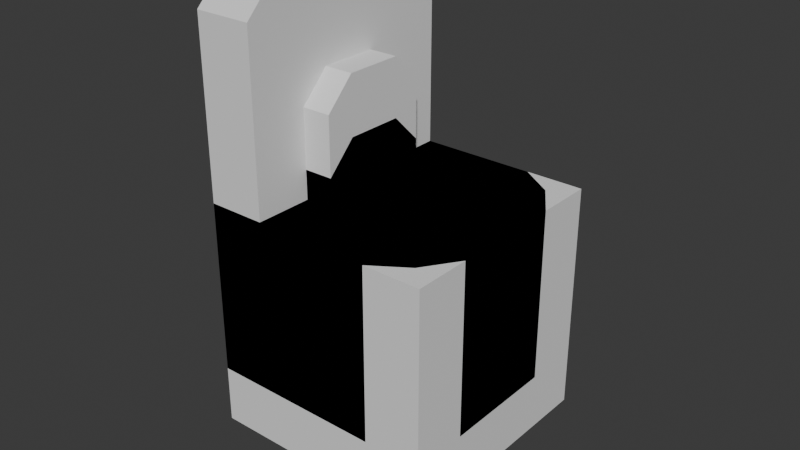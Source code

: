 # Source: skibidi.blend  (saved by Blender 4.3.34; exported with 4.5.12 LTS)
import bpy
from mathutils import Matrix  # noqa: F401  (used for matrix-valued properties, if any)

bpy.ops.wm.read_factory_settings(use_empty=True)
scene = bpy.context.scene
scene.name = 'Scene'

# ---- collections
col_base = bpy.data.collections.new('base'); scene.collection.children.link(col_base)
col_sized = bpy.data.collections.new('sized'); scene.collection.children.link(col_sized)
col_centered = bpy.data.collections.new('centered'); scene.collection.children.link(col_centered)

# ---- images (referenced by path relative to the original .blend; pixels are not part of the script)
import os
ASSET_DIR = os.environ.get("B2B_ASSET_DIR", "")  # directory of the original .blend (textures are referenced by path, not embedded)
HERE = os.path.dirname(os.path.abspath(__file__))  # packed textures are extracted next to this script under _unpacked/

def load_image(name, relpath, width, height, colorspace="sRGB"):
    """Load a texture the original file referenced (path relative to the .blend, or extracted next to this script)."""
    p = next((c for c in (os.path.join(HERE, relpath), os.path.join(ASSET_DIR, relpath)) if relpath and os.path.exists(c)), "")
    if p:
        img = bpy.data.images.load(p, check_existing=True)
        img.name = name
    else:  # same state as the original file: an image datablock whose file is absent (Cycles renders it pink)
        img = bpy.data.images.new(name, width, height)
        img.source = "FILE"
        img.filepath = "//" + (relpath or name)
    img.colorspace_settings.name = colorspace
    return img
img_skibidi_v2_png = load_image('skibidi-v2.png', 'skibidi-v2.png', 1024, 1024, 'sRGB')
img_skibidi_v2_png_002 = load_image('skibidi-v2.png.002', 'skibidi-v2.png', 1024, 1024, 'sRGB')

# ---- materials (node trees are filled in below, after node groups)
mat_material = bpy.data.materials.new('Material')
mat_material_002 = bpy.data.materials.new('Material.002')

# ---- material node trees
mat_material.use_nodes = True; mat_material.node_tree.nodes.clear()
_N = mat_material.node_tree.nodes; _L = mat_material.node_tree.links
n0 = _N.new('ShaderNodeBsdfPrincipled'); n0.name = 'Principled BSDF'; n0.location = (10, 300)
n1 = _N.new('ShaderNodeOutputMaterial'); n1.name = 'Material Output'; n1.location = (300, 300)
n2 = _N.new('ShaderNodeTexImage'); n2.name = 'Image Texture'; n2.location = (-301, 303)
n2.image = img_skibidi_v2_png
n2.interpolation = 'Closest'
_L.new(n0.outputs[0], n1.inputs[0])
_L.new(n2.outputs[0], n0.inputs[0])
n1.is_active_output = True
mat_material_002.use_nodes = True; mat_material_002.node_tree.nodes.clear()
_N = mat_material_002.node_tree.nodes; _L = mat_material_002.node_tree.links
n0 = _N.new('ShaderNodeBsdfPrincipled'); n0.name = 'Principled BSDF'; n0.location = (10, 300)
n1 = _N.new('ShaderNodeOutputMaterial'); n1.name = 'Material Output'; n1.location = (300, 300)
n2 = _N.new('ShaderNodeTexImage'); n2.name = 'Image Texture'; n2.location = (-301, 303)
n2.image = img_skibidi_v2_png_002
n2.interpolation = 'Closest'
_L.new(n0.outputs[0], n1.inputs[0])
_L.new(n2.outputs[0], n0.inputs[0])
n1.is_active_output = True

# ---- world
world_world = bpy.data.worlds.new('World'); scene.world = world_world
world_world.use_nodes = True; world_world.node_tree.nodes.clear()
_N = world_world.node_tree.nodes; _L = world_world.node_tree.links
n0 = _N.new('ShaderNodeOutputWorld'); n0.name = 'World Output'; n0.location = (300, 300)
n1 = _N.new('ShaderNodeBackground'); n1.name = 'Background'; n1.location = (10, 300)
n1.inputs[0].default_value = (0.05088, 0.05088, 0.05088, 1.0)
_L.new(n1.outputs[0], n0.inputs[0])
n0.is_active_output = True
world_world.color = (0.05088, 0.05088, 0.05088)
world_world.sun_shadow_jitter_overblur = 0.0

# ---- meshes
me_cube_001 = bpy.data.meshes.new('Cube.001')
me_cube_001.from_pydata([(0.8, 0.8, -0.5), (0.8, 0.8, 1.0), (0.8, -0.8, -0.5), (0.8, -0.8, 1.0), (-1.0, 1.0, -0.5), (-1.0, 1.0, 1.0), (-1.0, -1.0, -0.5), (-1.0, -1.0, 1.0), (-0.5, -1.0, -0.5), (8.742e-08, -1.0, -0.5), (0.5, -1.0, -0.5), (0.5, -1.0, 1.0), (8.742e-08, -1.0, 1.0), (-0.5, -1.0, 1.0), (0.5, 1.0, -0.5), (-8.742e-08, 1.0, -0.5), (-0.5, 1.0, -0.5), (-0.5, 1.0, 1.0), (-8.742e-08, 1.0, 1.0), (0.5, 1.0, 1.0), (1.0, -0.5, -0.5), (1.0, 8.742e-08, -0.5), (1.0, 0.5, -0.5), (1.0, 0.5, 1.0), (1.0, 8.742e-08, 1.0), (1.0, -0.5, 1.0), (-1.0, 0.5, -0.5), (-1.0, -8.742e-08, -0.5), (-1.0, -0.5, -0.5), (-1.0, -8.742e-08, 3.0), (-1.0, -8.742e-08, 1.0), (-1.0, 0.5, 1.0), (-0.5, -0.5, 1.0), (-0.5, 1.0, 2.5), (-1.0, 1.0, 2.5), (4.371e-08, -0.5, 1.0), (0.5, -0.5, -1.5), (-4.371e-08, 0.5, 1.0), (0.5, -0.5, 1.0), (0.5, 4.371e-08, 1.0), (0.5, 0.5, 1.0), (0.5, -0.5, -0.5), (0.5, 4.371e-08, -0.5), (0.5, 0.5, -0.5), (4.371e-08, -0.5, -0.5), (-0.5, -0.5, 3.0), (-4.371e-08, 0.5, -0.5), (-0.5, -0.5, -0.5), (-0.5, -4.371e-08, -0.5), (-0.5, 0.5, -0.5), (-1.0, -0.5, 1.0), (-1.0, 0.5, 3.0), (-1.0, -1.0, 2.5), (-0.5, -1.0, 2.5), (-0.5, -4.371e-08, 1.0), (-0.5, 0.5, 1.0), (-0.5, -0.5, 0.0), (-0.5, -4.371e-08, 0.0), (-0.5, 0.5, 0.0), (4.371e-08, -0.5, 0.0), (0.0, 0.0, 0.0), (-4.371e-08, 0.5, 0.0), (0.5, -0.5, 0.0), (0.5, 4.371e-08, 0.0), (0.5, 0.5, 0.0), (0.5, 4.371e-08, -1.5), (0.5, 0.5, -1.5), (4.371e-08, -0.5, -1.5), (0.0, 0.0, -1.5), (-4.371e-08, 0.5, -1.5), (-0.5, -0.5, -1.5), (-0.5, -4.371e-08, -1.5), (-0.5, 0.5, -1.5), (-0.5, -4.371e-08, 3.0), (-0.5, 0.5, 3.0), (-1.0, -0.5, 3.0)], [], [(20, 25, 3, 2), (8, 13, 7, 6), (26, 31, 5, 4), (14, 19, 1, 0), (49, 26, 4, 16), (40, 23, 1, 19), (55, 17, 33, 74), (55, 37, 18, 17), (37, 40, 19, 18), (22, 43, 14, 0), (43, 46, 15, 14), (46, 49, 16, 15), (4, 5, 17, 16), (16, 17, 18, 15), (15, 18, 19, 14), (2, 3, 11, 10), (10, 11, 12, 9), (9, 12, 13, 8), (9, 8, 47, 44), (47, 48, 71, 70), (44, 47, 70, 67), (10, 9, 44, 41), (49, 46, 69, 72), (43, 42, 65, 66), (2, 10, 41, 20), (20, 41, 42, 21), (21, 42, 43, 22), (12, 11, 38, 35), (35, 38, 62, 59), (38, 39, 63, 62), (13, 12, 35, 32), (40, 37, 61, 64), (55, 54, 57, 58), (13, 32, 45, 53), (5, 31, 51, 34), (17, 5, 34, 33), (11, 3, 25, 38), (38, 25, 24, 39), (39, 24, 23, 40), (8, 6, 28, 47), (47, 28, 27, 48), (48, 27, 26, 49), (6, 7, 50, 28), (28, 50, 30, 27), (27, 30, 31, 26), (0, 1, 23, 22), (22, 23, 24, 21), (21, 24, 25, 20), (54, 55, 74, 73), (32, 54, 73, 45), (29, 73, 74, 51), (75, 45, 73, 29), (52, 53, 45, 75), (51, 74, 33, 34), (59, 62, 63, 60), (60, 63, 64, 61), (56, 59, 60, 57), (57, 60, 61, 58), (54, 32, 56, 57), (37, 55, 58, 61), (32, 35, 59, 56), (39, 40, 64, 63), (67, 70, 71, 68), (68, 71, 72, 69), (36, 67, 68, 65), (65, 68, 69, 66), (46, 43, 66, 69), (41, 44, 67, 36), (42, 41, 36, 65), (48, 49, 72, 71), (7, 13, 53, 52), (50, 7, 52, 75), (30, 50, 75, 29), (31, 30, 29, 51)])
_uv = me_cube_001.uv_layers.new(name='UVMap')
_uv.uv.foreach_set('vector', [0.375, 0.1875, 0.625, 0.1875, 0.625, 0.25, 0.375, 0.25, 0.375, 0.4375, 0.625, 0.4375, 0.625, 0.5, 0.375, 0.5, 0.375, 0.6875, 0.625, 0.6875, 0.625, 0.75, 0.375, 0.75, 0.375, 0.9375, 0.625, 0.9375, 0.625, 1.0, 0.375, 1.0, 0.3125, 0.6875, 0.375, 0.6875, 0.375, 0.75, 0.3125, 0.75, 0.8125, 0.6875, 0.875, 0.6875, 0.875, 0.75, 0.8125, 0.75, 0.6875, 0.6875, 0.6875, 0.75, 0.6875, 0.75, 0.6875, 0.6875, 0.6875, 0.6875, 0.75, 0.6875, 0.75, 0.75, 0.6875, 0.75, 0.75, 0.6875, 0.8125, 0.6875, 0.8125, 0.75, 0.75, 0.75, 0.125, 0.6875, 0.1875, 0.6875, 0.1875, 0.75, 0.125, 0.75, 0.1875, 0.6875, 0.25, 0.6875, 0.25, 0.75, 0.1875, 0.75, 0.25, 0.6875, 0.3125, 0.6875, 0.3125, 0.75, 0.25, 0.75, 0.375, 0.75, 0.625, 0.75, 0.625, 0.8125, 0.375, 0.8125, 0.375, 0.8125, 0.625, 0.8125, 0.625, 0.875, 0.375, 0.875, 0.375, 0.875, 0.625, 0.875, 0.625, 0.9375, 0.375, 0.9375, 0.375, 0.25, 0.625, 0.25, 0.625, 0.3125, 0.375, 0.3125, 0.375, 0.3125, 0.625, 0.3125, 0.625, 0.375, 0.375, 0.375, 0.375, 0.375, 0.625, 0.375, 0.625, 0.4375, 0.375, 0.4375, 0.25, 0.5, 0.3125, 0.5, 0.3125, 0.5625, 0.25, 0.5625, 0.3125, 0.5625, 0.3125, 0.625, 0.3125, 0.625, 0.3125, 0.5625, 0.25, 0.5625, 0.3125, 0.5625, 0.3125, 0.5625, 0.25, 0.5625, 0.1875, 0.5, 0.25, 0.5, 0.25, 0.5625, 0.1875, 0.5625, 0.3125, 0.6875, 0.25, 0.6875, 0.25, 0.6875, 0.3125, 0.6875, 0.1875, 0.6875, 0.1875, 0.625, 0.1875, 0.625, 0.1875, 0.6875, 0.125, 0.5, 0.1875, 0.5, 0.1875, 0.5625, 0.125, 0.5625, 0.125, 0.5625, 0.1875, 0.5625, 0.1875, 0.625, 0.125, 0.625, 0.125, 0.625, 0.1875, 0.625, 0.1875, 0.6875, 0.125, 0.6875, 0.75, 0.5, 0.8125, 0.5, 0.8125, 0.5625, 0.75, 0.5625, 0.75, 0.5625, 0.8125, 0.5625, 0.8125, 0.5625, 0.75, 0.5625, 0.8125, 0.5625, 0.8125, 0.625, 0.8125, 0.625, 0.8125, 0.5625, 0.6875, 0.5, 0.75, 0.5, 0.75, 0.5625, 0.6875, 0.5625, 0.8125, 0.6875, 0.75, 0.6875, 0.75, 0.6875, 0.8125, 0.6875, 0.6875, 0.6875, 0.6875, 0.625, 0.6875, 0.625, 0.6875, 0.6875, 0.6875, 0.5, 0.6875, 0.5625, 0.6875, 0.5625, 0.6875, 0.5, 0.625, 0.75, 0.625, 0.6875, 0.625, 0.6875, 0.625, 0.75, 0.625, 0.8125, 0.625, 0.75, 0.625, 0.75, 0.625, 0.8125, 0.8125, 0.5, 0.875, 0.5, 0.875, 0.5625, 0.8125, 0.5625, 0.8125, 0.5625, 0.875, 0.5625, 0.875, 0.625, 0.8125, 0.625, 0.8125, 0.625, 0.875, 0.625, 0.875, 0.6875, 0.8125, 0.6875, 0.3125, 0.5, 0.375, 0.5, 0.375, 0.5625, 0.3125, 0.5625, 0.3125, 0.5625, 0.375, 0.5625, 0.375, 0.625, 0.3125, 0.625, 0.3125, 0.625, 0.375, 0.625, 0.375, 0.6875, 0.3125, 0.6875, 0.375, 0.5, 0.625, 0.5, 0.625, 0.5625, 0.375, 0.5625, 0.375, 0.5625, 0.625, 0.5625, 0.625, 0.625, 0.375, 0.625, 0.375, 0.625, 0.625, 0.625, 0.625, 0.6875, 0.375, 0.6875, 0.375, 0.0, 0.625, 0.0, 0.625, 0.0625, 0.375, 0.0625, 0.375, 0.0625, 0.625, 0.0625, 0.625, 0.125, 0.375, 0.125, 0.375, 0.125, 0.625, 0.125, 0.625, 0.1875, 0.375, 0.1875, 0.6875, 0.625, 0.6875, 0.6875, 0.6875, 0.6875, 0.6875, 0.625, 0.6875, 0.5625, 0.6875, 0.625, 0.6875, 0.625, 0.6875, 0.5625, 0.625, 0.625, 0.6875, 0.625, 0.6875, 0.6875, 0.625, 0.6875, 0.625, 0.5625, 0.6875, 0.5625, 0.6875, 0.625, 0.625, 0.625, 0.625, 0.5, 0.6875, 0.5, 0.6875, 0.5625, 0.625, 0.5625, 0.625, 0.6875, 0.6875, 0.6875, 0.6875, 0.75, 0.625, 0.75, 0.75, 0.5625, 0.8125, 0.5625, 0.8125, 0.625, 0.75, 0.625, 0.75, 0.625, 0.8125, 0.625, 0.8125, 0.6875, 0.75, 0.6875, 0.6875, 0.5625, 0.75, 0.5625, 0.75, 0.625, 0.6875, 0.625, 0.6875, 0.625, 0.75, 0.625, 0.75, 0.6875, 0.6875, 0.6875, 0.6875, 0.625, 0.6875, 0.5625, 0.6875, 0.5625, 0.6875, 0.625, 0.75, 0.6875, 0.6875, 0.6875, 0.6875, 0.6875, 0.75, 0.6875, 0.6875, 0.5625, 0.75, 0.5625, 0.75, 0.5625, 0.6875, 0.5625, 0.8125, 0.625, 0.8125, 0.6875, 0.8125, 0.6875, 0.8125, 0.625, 0.25, 0.5625, 0.3125, 0.5625, 0.3125, 0.625, 0.25, 0.625, 0.25, 0.625, 0.3125, 0.625, 0.3125, 0.6875, 0.25, 0.6875, 0.1875, 0.5625, 0.25, 0.5625, 0.25, 0.625, 0.1875, 0.625, 0.1875, 0.625, 0.25, 0.625, 0.25, 0.6875, 0.1875, 0.6875, 0.25, 0.6875, 0.1875, 0.6875, 0.1875, 0.6875, 0.25, 0.6875, 0.1875, 0.5625, 0.25, 0.5625, 0.25, 0.5625, 0.1875, 0.5625, 0.1875, 0.625, 0.1875, 0.5625, 0.1875, 0.5625, 0.1875, 0.625, 0.3125, 0.625, 0.3125, 0.6875, 0.3125, 0.6875, 0.3125, 0.625, 0.625, 0.5, 0.625, 0.4375, 0.625, 0.4375, 0.625, 0.5, 0.625, 0.5625, 0.625, 0.5, 0.625, 0.5, 0.625, 0.5625, 0.625, 0.625, 0.625, 0.5625, 0.625, 0.5625, 0.625, 0.625, 0.625, 0.6875, 0.625, 0.625, 0.625, 0.625, 0.625, 0.6875])
me_cube_001.update()
me_cube_002 = bpy.data.meshes.new('Cube.002')
me_cube_002.from_pydata([(-1.0, -1.0, -1.0), (-1.0, -1.0, 1.0), (-1.0, 1.0, -1.0), (-1.0, 1.0, 1.0), (1.0, -1.0, -1.0), (1.0, -1.0, 1.0), (1.0, 1.0, -1.0), (1.0, 1.0, 1.0), (0.5, 1.0, -1.0), (0.0, 1.0, -1.0), (-0.5, 1.0, -1.0), (-0.5, 1.0, 1.0), (0.0, 1.0, 1.0), (0.5, 1.0, 1.0), (-0.5, -1.0, -1.0), (0.0, -1.0, -1.0), (0.5, -1.0, -1.0), (0.5, -1.0, 1.0), (0.0, -1.0, 1.0), (-0.5, -1.0, 1.0), (-1.0, 0.5, -1.0), (-1.0, 0.0, -1.0), (-1.0, -0.5, -1.0), (-1.0, -0.5, 1.0), (-1.0, 0.0, 1.0), (-1.0, 0.5, 1.0), (1.0, -0.5, -1.0), (1.0, 0.0, -1.0), (1.0, 0.5, -1.0), (1.0, 0.5, 1.0), (1.0, 0.0, 1.0), (1.0, -0.5, 1.0), (0.5, 0.5, 1.0), (0.5, 0.0, 1.0), (0.5, -0.5, 1.0), (0.0, 0.5, 1.0), (0.0, 0.0, 1.0), (0.0, -0.5, 1.0), (-0.5, 0.5, 1.0), (-0.5, 0.0, 1.0), (-0.5, -0.5, 1.0), (-0.5, 0.5, -1.0), (-0.5, 0.0, -1.0), (-0.5, -0.5, -1.0), (0.0, 0.5, -1.0), (0.0, 0.0, -1.0), (0.0, -0.5, -1.0), (0.5, 0.5, -1.0), (0.5, 0.0, -1.0), (0.5, -0.5, -1.0)], [], [(20, 25, 3, 2), (8, 13, 7, 6), (26, 31, 5, 4), (14, 19, 1, 0), (49, 26, 4, 16), (40, 23, 1, 19), (31, 34, 17, 5), (34, 37, 18, 17), (37, 40, 19, 18), (22, 43, 14, 0), (43, 46, 15, 14), (46, 49, 16, 15), (4, 5, 17, 16), (16, 17, 18, 15), (15, 18, 19, 14), (2, 3, 11, 10), (10, 11, 12, 9), (9, 12, 13, 8), (9, 8, 47, 44), (44, 47, 48, 45), (45, 48, 49, 46), (10, 9, 44, 41), (41, 44, 45, 42), (42, 45, 46, 43), (2, 10, 41, 20), (20, 41, 42, 21), (21, 42, 43, 22), (12, 11, 38, 35), (35, 38, 39, 36), (36, 39, 40, 37), (13, 12, 35, 32), (32, 35, 36, 33), (33, 36, 37, 34), (7, 13, 32, 29), (29, 32, 33, 30), (30, 33, 34, 31), (11, 3, 25, 38), (38, 25, 24, 39), (39, 24, 23, 40), (8, 6, 28, 47), (47, 28, 27, 48), (48, 27, 26, 49), (6, 7, 29, 28), (28, 29, 30, 27), (27, 30, 31, 26), (0, 1, 23, 22), (22, 23, 24, 21), (21, 24, 25, 20)])
_uv = me_cube_002.uv_layers.new(name='UVMap')
_uv.uv.foreach_set('vector', [0.375, 0.1875, 0.625, 0.1875, 0.625, 0.25, 0.375, 0.25, 0.375, 0.4375, 0.625, 0.4375, 0.625, 0.5, 0.375, 0.5, 0.375, 0.6875, 0.625, 0.6875, 0.625, 0.75, 0.375, 0.75, 0.375, 0.9375, 0.625, 0.9375, 0.625, 1.0, 0.375, 1.0, 0.3125, 0.6875, 0.375, 0.6875, 0.375, 0.75, 0.3125, 0.75, 0.8125, 0.6875, 0.875, 0.6875, 0.875, 0.75, 0.8125, 0.75, 0.625, 0.6875, 0.6875, 0.6875, 0.6875, 0.75, 0.625, 0.75, 0.6875, 0.6875, 0.75, 0.6875, 0.75, 0.75, 0.6875, 0.75, 0.75, 0.6875, 0.8125, 0.6875, 0.8125, 0.75, 0.75, 0.75, 0.125, 0.6875, 0.1875, 0.6875, 0.1875, 0.75, 0.125, 0.75, 0.1875, 0.6875, 0.25, 0.6875, 0.25, 0.75, 0.1875, 0.75, 0.25, 0.6875, 0.3125, 0.6875, 0.3125, 0.75, 0.25, 0.75, 0.375, 0.75, 0.625, 0.75, 0.625, 0.8125, 0.375, 0.8125, 0.375, 0.8125, 0.625, 0.8125, 0.625, 0.875, 0.375, 0.875, 0.375, 0.875, 0.625, 0.875, 0.625, 0.9375, 0.375, 0.9375, 0.375, 0.25, 0.625, 0.25, 0.625, 0.3125, 0.375, 0.3125, 0.375, 0.3125, 0.625, 0.3125, 0.625, 0.375, 0.375, 0.375, 0.375, 0.375, 0.625, 0.375, 0.625, 0.4375, 0.375, 0.4375, 0.25, 0.5, 0.3125, 0.5, 0.3125, 0.5625, 0.25, 0.5625, 0.25, 0.5625, 0.3125, 0.5625, 0.3125, 0.625, 0.25, 0.625, 0.25, 0.625, 0.3125, 0.625, 0.3125, 0.6875, 0.25, 0.6875, 0.1875, 0.5, 0.25, 0.5, 0.25, 0.5625, 0.1875, 0.5625, 0.1875, 0.5625, 0.25, 0.5625, 0.25, 0.625, 0.1875, 0.625, 0.1875, 0.625, 0.25, 0.625, 0.25, 0.6875, 0.1875, 0.6875, 0.125, 0.5, 0.1875, 0.5, 0.1875, 0.5625, 0.125, 0.5625, 0.125, 0.5625, 0.1875, 0.5625, 0.1875, 0.625, 0.125, 0.625, 0.125, 0.625, 0.1875, 0.625, 0.1875, 0.6875, 0.125, 0.6875, 0.75, 0.5, 0.8125, 0.5, 0.8125, 0.5625, 0.75, 0.5625, 0.75, 0.5625, 0.8125, 0.5625, 0.8125, 0.625, 0.75, 0.625, 0.75, 0.625, 0.8125, 0.625, 0.8125, 0.6875, 0.75, 0.6875, 0.6875, 0.5, 0.75, 0.5, 0.75, 0.5625, 0.6875, 0.5625, 0.6875, 0.5625, 0.75, 0.5625, 0.75, 0.625, 0.6875, 0.625, 0.6875, 0.625, 0.75, 0.625, 0.75, 0.6875, 0.6875, 0.6875, 0.625, 0.5, 0.6875, 0.5, 0.6875, 0.5625, 0.625, 0.5625, 0.625, 0.5625, 0.6875, 0.5625, 0.6875, 0.625, 0.625, 0.625, 0.625, 0.625, 0.6875, 0.625, 0.6875, 0.6875, 0.625, 0.6875, 0.8125, 0.5, 0.875, 0.5, 0.875, 0.5625, 0.8125, 0.5625, 0.8125, 0.5625, 0.875, 0.5625, 0.875, 0.625, 0.8125, 0.625, 0.8125, 0.625, 0.875, 0.625, 0.875, 0.6875, 0.8125, 0.6875, 0.3125, 0.5, 0.375, 0.5, 0.375, 0.5625, 0.3125, 0.5625, 0.3125, 0.5625, 0.375, 0.5625, 0.375, 0.625, 0.3125, 0.625, 0.3125, 0.625, 0.375, 0.625, 0.375, 0.6875, 0.3125, 0.6875, 0.375, 0.5, 0.625, 0.5, 0.625, 0.5625, 0.375, 0.5625, 0.375, 0.5625, 0.625, 0.5625, 0.625, 0.625, 0.375, 0.625, 0.375, 0.625, 0.625, 0.625, 0.625, 0.6875, 0.375, 0.6875, 0.375, 0.0, 0.625, 0.0, 0.625, 0.0625, 0.375, 0.0625, 0.375, 0.0625, 0.625, 0.0625, 0.625, 0.125, 0.375, 0.125, 0.375, 0.125, 0.625, 0.125, 0.625, 0.1875, 0.375, 0.1875])
me_cube_002.update()
me_cube_003 = bpy.data.meshes.new('Cube.003')
me_cube_003.from_pydata([(-0.5, -0.5, -0.5), (-0.5, -0.5, 0.5), (-0.5, 0.5, -0.5), (-0.5, 0.5, 0.5), (0.5, -0.5, -0.5), (0.5, -0.5, 0.5), (0.5, 0.5, -0.5), (0.5, 0.5, 0.5), (0.25, 0.5, -0.5), (0.0, 0.5, -0.5), (-0.25, 0.5, -0.5), (-0.25, 0.5, 0.5), (0.0, 0.5, 0.5), (0.25, 0.5, 0.5), (-0.25, -0.5, -0.5), (0.0, -0.5, -0.5), (0.25, -0.5, -0.5), (0.25, -0.5, 0.5), (0.0, -0.5, 0.5), (-0.25, -0.5, 0.5), (-0.5, 0.25, -0.5), (-0.5, 0.0, -0.5), (-0.5, -0.25, -0.5), (-0.5, -0.25, 0.5), (-0.5, 0.0, 0.5), (-0.5, 0.25, 0.5), (0.5, -0.25, -0.5), (0.5, 0.0, -0.5), (0.5, 0.25, -0.5), (0.5, 0.25, 0.5), (0.5, 0.0, 0.5), (0.5, -0.25, 0.5), (0.25, 0.25, 0.5), (0.25, 0.0, 0.5), (0.25, -0.25, 0.5), (0.0, 0.25, 0.5), (0.0, 0.0, 0.5), (0.0, -0.25, 0.5), (-0.25, 0.25, 0.5), (-0.25, 0.0, 0.5), (-0.25, -0.25, 0.5), (-0.25, 0.25, -0.5), (-0.25, 0.0, -0.5), (-0.25, -0.25, -0.5), (0.0, 0.25, -0.5), (0.0, 0.0, -0.5), (0.0, -0.25, -0.5), (0.25, 0.25, -0.5), (0.25, 0.0, -0.5), (0.25, -0.25, -0.5)], [], [(20, 25, 3, 2), (8, 13, 7, 6), (26, 31, 5, 4), (14, 19, 1, 0), (49, 26, 4, 16), (40, 23, 1, 19), (31, 34, 17, 5), (34, 37, 18, 17), (37, 40, 19, 18), (22, 43, 14, 0), (43, 46, 15, 14), (46, 49, 16, 15), (4, 5, 17, 16), (16, 17, 18, 15), (15, 18, 19, 14), (2, 3, 11, 10), (10, 11, 12, 9), (9, 12, 13, 8), (9, 8, 47, 44), (44, 47, 48, 45), (45, 48, 49, 46), (10, 9, 44, 41), (41, 44, 45, 42), (42, 45, 46, 43), (2, 10, 41, 20), (20, 41, 42, 21), (21, 42, 43, 22), (12, 11, 38, 35), (35, 38, 39, 36), (36, 39, 40, 37), (13, 12, 35, 32), (32, 35, 36, 33), (33, 36, 37, 34), (7, 13, 32, 29), (29, 32, 33, 30), (30, 33, 34, 31), (11, 3, 25, 38), (38, 25, 24, 39), (39, 24, 23, 40), (8, 6, 28, 47), (47, 28, 27, 48), (48, 27, 26, 49), (6, 7, 29, 28), (28, 29, 30, 27), (27, 30, 31, 26), (0, 1, 23, 22), (22, 23, 24, 21), (21, 24, 25, 20)])
_uv = me_cube_003.uv_layers.new(name='UVMap')
_uv.uv.foreach_set('vector', [0.375, 0.1875, 0.625, 0.1875, 0.625, 0.25, 0.375, 0.25, 0.375, 0.4375, 0.625, 0.4375, 0.625, 0.5, 0.375, 0.5, 0.375, 0.6875, 0.625, 0.6875, 0.625, 0.75, 0.375, 0.75, 0.375, 0.9375, 0.625, 0.9375, 0.625, 1.0, 0.375, 1.0, 0.3125, 0.6875, 0.375, 0.6875, 0.375, 0.75, 0.3125, 0.75, 0.8125, 0.6875, 0.875, 0.6875, 0.875, 0.75, 0.8125, 0.75, 0.625, 0.6875, 0.6875, 0.6875, 0.6875, 0.75, 0.625, 0.75, 0.6875, 0.6875, 0.75, 0.6875, 0.75, 0.75, 0.6875, 0.75, 0.75, 0.6875, 0.8125, 0.6875, 0.8125, 0.75, 0.75, 0.75, 0.125, 0.6875, 0.1875, 0.6875, 0.1875, 0.75, 0.125, 0.75, 0.1875, 0.6875, 0.25, 0.6875, 0.25, 0.75, 0.1875, 0.75, 0.25, 0.6875, 0.3125, 0.6875, 0.3125, 0.75, 0.25, 0.75, 0.375, 0.75, 0.625, 0.75, 0.625, 0.8125, 0.375, 0.8125, 0.375, 0.8125, 0.625, 0.8125, 0.625, 0.875, 0.375, 0.875, 0.375, 0.875, 0.625, 0.875, 0.625, 0.9375, 0.375, 0.9375, 0.375, 0.25, 0.625, 0.25, 0.625, 0.3125, 0.375, 0.3125, 0.375, 0.3125, 0.625, 0.3125, 0.625, 0.375, 0.375, 0.375, 0.375, 0.375, 0.625, 0.375, 0.625, 0.4375, 0.375, 0.4375, 0.25, 0.5, 0.3125, 0.5, 0.3125, 0.5625, 0.25, 0.5625, 0.25, 0.5625, 0.3125, 0.5625, 0.3125, 0.625, 0.25, 0.625, 0.25, 0.625, 0.3125, 0.625, 0.3125, 0.6875, 0.25, 0.6875, 0.1875, 0.5, 0.25, 0.5, 0.25, 0.5625, 0.1875, 0.5625, 0.1875, 0.5625, 0.25, 0.5625, 0.25, 0.625, 0.1875, 0.625, 0.1875, 0.625, 0.25, 0.625, 0.25, 0.6875, 0.1875, 0.6875, 0.125, 0.5, 0.1875, 0.5, 0.1875, 0.5625, 0.125, 0.5625, 0.125, 0.5625, 0.1875, 0.5625, 0.1875, 0.625, 0.125, 0.625, 0.125, 0.625, 0.1875, 0.625, 0.1875, 0.6875, 0.125, 0.6875, 0.75, 0.5, 0.8125, 0.5, 0.8125, 0.5625, 0.75, 0.5625, 0.75, 0.5625, 0.8125, 0.5625, 0.8125, 0.625, 0.75, 0.625, 0.75, 0.625, 0.8125, 0.625, 0.8125, 0.6875, 0.75, 0.6875, 0.6875, 0.5, 0.75, 0.5, 0.75, 0.5625, 0.6875, 0.5625, 0.6875, 0.5625, 0.75, 0.5625, 0.75, 0.625, 0.6875, 0.625, 0.6875, 0.625, 0.75, 0.625, 0.75, 0.6875, 0.6875, 0.6875, 0.625, 0.5, 0.6875, 0.5, 0.6875, 0.5625, 0.625, 0.5625, 0.625, 0.5625, 0.6875, 0.5625, 0.6875, 0.625, 0.625, 0.625, 0.625, 0.625, 0.6875, 0.625, 0.6875, 0.6875, 0.625, 0.6875, 0.8125, 0.5, 0.875, 0.5, 0.875, 0.5625, 0.8125, 0.5625, 0.8125, 0.5625, 0.875, 0.5625, 0.875, 0.625, 0.8125, 0.625, 0.8125, 0.625, 0.875, 0.625, 0.875, 0.6875, 0.8125, 0.6875, 0.3125, 0.5, 0.375, 0.5, 0.375, 0.5625, 0.3125, 0.5625, 0.3125, 0.5625, 0.375, 0.5625, 0.375, 0.625, 0.3125, 0.625, 0.3125, 0.625, 0.375, 0.625, 0.375, 0.6875, 0.3125, 0.6875, 0.375, 0.5, 0.625, 0.5, 0.625, 0.5625, 0.375, 0.5625, 0.375, 0.5625, 0.625, 0.5625, 0.625, 0.625, 0.375, 0.625, 0.375, 0.625, 0.625, 0.625, 0.625, 0.6875, 0.375, 0.6875, 0.375, 0.0, 0.625, 0.0, 0.625, 0.0625, 0.375, 0.0625, 0.375, 0.0625, 0.625, 0.0625, 0.625, 0.125, 0.375, 0.125, 0.375, 0.125, 0.625, 0.125, 0.625, 0.1875, 0.375, 0.1875])
me_cube_003.update()
me_cube_004 = bpy.data.meshes.new('Cube.004')
me_cube_004.from_pydata([(0.8, 0.8, -0.5), (0.8, 0.8, 1.0), (0.8, -0.8, -0.5), (0.8, -0.8, 1.0), (-1.0, 1.0, -0.5), (-1.0, 1.0, 1.0), (-1.0, -1.0, -0.5), (-1.0, -1.0, 1.0), (-0.5, -1.0, -0.5), (8.742e-08, -1.0, -0.5), (0.5, -1.0, -0.5), (0.5, -1.0, 1.0), (8.742e-08, -1.0, 1.0), (-0.5, -1.0, 1.0), (0.5, 1.0, -0.5), (-8.742e-08, 1.0, -0.5), (-0.5, 1.0, -0.5), (-0.5, 1.0, 1.0), (-8.742e-08, 1.0, 1.0), (0.5, 1.0, 1.0), (1.0, -0.5, -0.5), (1.0, 8.742e-08, -0.5), (1.0, 0.5, -0.5), (1.0, 0.5, 1.0), (1.0, 8.742e-08, 1.0), (1.0, -0.5, 1.0), (-1.0, 0.5, -0.5), (-1.0, -8.742e-08, -0.5), (-1.0, -0.5, -0.5), (-1.0, -8.742e-08, 3.0), (-1.0, -8.742e-08, 1.0), (-1.0, 0.5, 1.0), (-0.5, -0.5, 1.0), (-0.5, 1.0, 2.5), (-1.0, 1.0, 2.5), (4.371e-08, -0.5, 1.0), (0.5, -0.5, -1.5), (-4.371e-08, 0.5, 1.0), (0.5, -0.5, 1.0), (0.5, 4.371e-08, 1.0), (0.5, 0.5, 1.0), (0.5, -0.5, -0.5), (0.5, 4.371e-08, -0.5), (0.5, 0.5, -0.5), (4.371e-08, -0.5, -0.5), (-0.5, -0.5, 3.0), (-4.371e-08, 0.5, -0.5), (-0.5, -0.5, -0.5), (-0.5, -4.371e-08, -0.5), (-0.5, 0.5, -0.5), (-1.0, -0.5, 1.0), (-1.0, 0.5, 3.0), (-1.0, -1.0, 2.5), (-0.5, -1.0, 2.5), (-0.5, -4.371e-08, 1.0), (-0.5, 0.5, 1.0), (-0.5, -0.5, 0.0), (-0.5, -4.371e-08, 0.0), (-0.5, 0.5, 0.0), (4.371e-08, -0.5, 0.0), (0.0, 0.0, 0.0), (-4.371e-08, 0.5, 0.0), (0.5, -0.5, 0.0), (0.5, 4.371e-08, 0.0), (0.5, 0.5, 0.0), (0.5, 4.371e-08, -1.5), (0.5, 0.5, -1.5), (4.371e-08, -0.5, -1.5), (0.0, 0.0, -1.5), (-4.371e-08, 0.5, -1.5), (-0.5, -0.5, -1.5), (-0.5, -4.371e-08, -1.5), (-0.5, 0.5, -1.5), (-0.5, -4.371e-08, 3.0), (-0.5, 0.5, 3.0), (-1.0, -0.5, 3.0)], [], [(20, 25, 3, 2), (8, 13, 7, 6), (26, 31, 5, 4), (14, 19, 1, 0), (49, 26, 4, 16), (40, 23, 1, 19), (55, 17, 33, 74), (55, 37, 18, 17), (37, 40, 19, 18), (22, 43, 14, 0), (43, 46, 15, 14), (46, 49, 16, 15), (4, 5, 17, 16), (16, 17, 18, 15), (15, 18, 19, 14), (2, 3, 11, 10), (10, 11, 12, 9), (9, 12, 13, 8), (9, 8, 47, 44), (47, 48, 71, 70), (44, 47, 70, 67), (10, 9, 44, 41), (49, 46, 69, 72), (43, 42, 65, 66), (2, 10, 41, 20), (20, 41, 42, 21), (21, 42, 43, 22), (12, 11, 38, 35), (35, 38, 62, 59), (38, 39, 63, 62), (13, 12, 35, 32), (40, 37, 61, 64), (55, 54, 57, 58), (13, 32, 45, 53), (5, 31, 51, 34), (17, 5, 34, 33), (11, 3, 25, 38), (38, 25, 24, 39), (39, 24, 23, 40), (8, 6, 28, 47), (47, 28, 27, 48), (48, 27, 26, 49), (6, 7, 50, 28), (28, 50, 30, 27), (27, 30, 31, 26), (0, 1, 23, 22), (22, 23, 24, 21), (21, 24, 25, 20), (54, 55, 74, 73), (32, 54, 73, 45), (29, 73, 74, 51), (75, 45, 73, 29), (52, 53, 45, 75), (51, 74, 33, 34), (59, 62, 63, 60), (60, 63, 64, 61), (56, 59, 60, 57), (57, 60, 61, 58), (54, 32, 56, 57), (37, 55, 58, 61), (32, 35, 59, 56), (39, 40, 64, 63), (67, 70, 71, 68), (68, 71, 72, 69), (36, 67, 68, 65), (65, 68, 69, 66), (46, 43, 66, 69), (41, 44, 67, 36), (42, 41, 36, 65), (48, 49, 72, 71), (7, 13, 53, 52), (50, 7, 52, 75), (30, 50, 75, 29), (31, 30, 29, 51)])
_uv = me_cube_004.uv_layers.new(name='UVMap')
_uv.uv.foreach_set('vector', [0.375, 0.1875, 0.625, 0.1875, 0.625, 0.25, 0.375, 0.25, 0.375, 0.4375, 0.625, 0.4375, 0.625, 0.5, 0.375, 0.5, 0.375, 0.6875, 0.625, 0.6875, 0.625, 0.75, 0.375, 0.75, 0.375, 0.9375, 0.625, 0.9375, 0.625, 1.0, 0.375, 1.0, 0.3125, 0.6875, 0.375, 0.6875, 0.375, 0.75, 0.3125, 0.75, 0.8125, 0.6875, 0.875, 0.6875, 0.875, 0.75, 0.8125, 0.75, 0.6875, 0.6875, 0.6875, 0.75, 0.6875, 0.75, 0.6875, 0.6875, 0.6875, 0.6875, 0.75, 0.6875, 0.75, 0.75, 0.6875, 0.75, 0.75, 0.6875, 0.8125, 0.6875, 0.8125, 0.75, 0.75, 0.75, 0.125, 0.6875, 0.1875, 0.6875, 0.1875, 0.75, 0.125, 0.75, 0.1875, 0.6875, 0.25, 0.6875, 0.25, 0.75, 0.1875, 0.75, 0.25, 0.6875, 0.3125, 0.6875, 0.3125, 0.75, 0.25, 0.75, 0.375, 0.75, 0.625, 0.75, 0.625, 0.8125, 0.375, 0.8125, 0.375, 0.8125, 0.625, 0.8125, 0.625, 0.875, 0.375, 0.875, 0.375, 0.875, 0.625, 0.875, 0.625, 0.9375, 0.375, 0.9375, 0.375, 0.25, 0.625, 0.25, 0.625, 0.3125, 0.375, 0.3125, 0.375, 0.3125, 0.625, 0.3125, 0.625, 0.375, 0.375, 0.375, 0.375, 0.375, 0.625, 0.375, 0.625, 0.4375, 0.375, 0.4375, 0.25, 0.5, 0.3125, 0.5, 0.3125, 0.5625, 0.25, 0.5625, 0.3125, 0.5625, 0.3125, 0.625, 0.3125, 0.625, 0.3125, 0.5625, 0.25, 0.5625, 0.3125, 0.5625, 0.3125, 0.5625, 0.25, 0.5625, 0.1875, 0.5, 0.25, 0.5, 0.25, 0.5625, 0.1875, 0.5625, 0.3125, 0.6875, 0.25, 0.6875, 0.25, 0.6875, 0.3125, 0.6875, 0.1875, 0.6875, 0.1875, 0.625, 0.1875, 0.625, 0.1875, 0.6875, 0.125, 0.5, 0.1875, 0.5, 0.1875, 0.5625, 0.125, 0.5625, 0.125, 0.5625, 0.1875, 0.5625, 0.1875, 0.625, 0.125, 0.625, 0.125, 0.625, 0.1875, 0.625, 0.1875, 0.6875, 0.125, 0.6875, 0.75, 0.5, 0.8125, 0.5, 0.8125, 0.5625, 0.75, 0.5625, 0.75, 0.5625, 0.8125, 0.5625, 0.8125, 0.5625, 0.75, 0.5625, 0.8125, 0.5625, 0.8125, 0.625, 0.8125, 0.625, 0.8125, 0.5625, 0.6875, 0.5, 0.75, 0.5, 0.75, 0.5625, 0.6875, 0.5625, 0.8125, 0.6875, 0.75, 0.6875, 0.75, 0.6875, 0.8125, 0.6875, 0.6875, 0.6875, 0.6875, 0.625, 0.6875, 0.625, 0.6875, 0.6875, 0.6875, 0.5, 0.6875, 0.5625, 0.6875, 0.5625, 0.6875, 0.5, 0.625, 0.75, 0.625, 0.6875, 0.625, 0.6875, 0.625, 0.75, 0.625, 0.8125, 0.625, 0.75, 0.625, 0.75, 0.625, 0.8125, 0.8125, 0.5, 0.875, 0.5, 0.875, 0.5625, 0.8125, 0.5625, 0.8125, 0.5625, 0.875, 0.5625, 0.875, 0.625, 0.8125, 0.625, 0.8125, 0.625, 0.875, 0.625, 0.875, 0.6875, 0.8125, 0.6875, 0.3125, 0.5, 0.375, 0.5, 0.375, 0.5625, 0.3125, 0.5625, 0.3125, 0.5625, 0.375, 0.5625, 0.375, 0.625, 0.3125, 0.625, 0.3125, 0.625, 0.375, 0.625, 0.375, 0.6875, 0.3125, 0.6875, 0.375, 0.5, 0.625, 0.5, 0.625, 0.5625, 0.375, 0.5625, 0.375, 0.5625, 0.625, 0.5625, 0.625, 0.625, 0.375, 0.625, 0.375, 0.625, 0.625, 0.625, 0.625, 0.6875, 0.375, 0.6875, 0.375, 0.0, 0.625, 0.0, 0.625, 0.0625, 0.375, 0.0625, 0.375, 0.0625, 0.625, 0.0625, 0.625, 0.125, 0.375, 0.125, 0.375, 0.125, 0.625, 0.125, 0.625, 0.1875, 0.375, 0.1875, 0.6875, 0.625, 0.6875, 0.6875, 0.6875, 0.6875, 0.6875, 0.625, 0.6875, 0.5625, 0.6875, 0.625, 0.6875, 0.625, 0.6875, 0.5625, 0.625, 0.625, 0.6875, 0.625, 0.6875, 0.6875, 0.625, 0.6875, 0.625, 0.5625, 0.6875, 0.5625, 0.6875, 0.625, 0.625, 0.625, 0.625, 0.5, 0.6875, 0.5, 0.6875, 0.5625, 0.625, 0.5625, 0.625, 0.6875, 0.6875, 0.6875, 0.6875, 0.75, 0.625, 0.75, 0.75, 0.5625, 0.8125, 0.5625, 0.8125, 0.625, 0.75, 0.625, 0.75, 0.625, 0.8125, 0.625, 0.8125, 0.6875, 0.75, 0.6875, 0.6875, 0.5625, 0.75, 0.5625, 0.75, 0.625, 0.6875, 0.625, 0.6875, 0.625, 0.75, 0.625, 0.75, 0.6875, 0.6875, 0.6875, 0.6875, 0.625, 0.6875, 0.5625, 0.6875, 0.5625, 0.6875, 0.625, 0.75, 0.6875, 0.6875, 0.6875, 0.6875, 0.6875, 0.75, 0.6875, 0.6875, 0.5625, 0.75, 0.5625, 0.75, 0.5625, 0.6875, 0.5625, 0.8125, 0.625, 0.8125, 0.6875, 0.8125, 0.6875, 0.8125, 0.625, 0.25, 0.5625, 0.3125, 0.5625, 0.3125, 0.625, 0.25, 0.625, 0.25, 0.625, 0.3125, 0.625, 0.3125, 0.6875, 0.25, 0.6875, 0.1875, 0.5625, 0.25, 0.5625, 0.25, 0.625, 0.1875, 0.625, 0.1875, 0.625, 0.25, 0.625, 0.25, 0.6875, 0.1875, 0.6875, 0.25, 0.6875, 0.1875, 0.6875, 0.1875, 0.6875, 0.25, 0.6875, 0.1875, 0.5625, 0.25, 0.5625, 0.25, 0.5625, 0.1875, 0.5625, 0.1875, 0.625, 0.1875, 0.5625, 0.1875, 0.5625, 0.1875, 0.625, 0.3125, 0.625, 0.3125, 0.6875, 0.3125, 0.6875, 0.3125, 0.625, 0.625, 0.5, 0.625, 0.4375, 0.625, 0.4375, 0.625, 0.5, 0.625, 0.5625, 0.625, 0.5, 0.625, 0.5, 0.625, 0.5625, 0.625, 0.625, 0.625, 0.5625, 0.625, 0.5625, 0.625, 0.625, 0.625, 0.6875, 0.625, 0.625, 0.625, 0.625, 0.625, 0.6875])
me_cube_004.update()
me_cube_005 = bpy.data.meshes.new('Cube.005')
me_cube_005.from_pydata([(-0.5, -0.5, -0.5), (-0.5, -0.5, 0.5), (-0.5, 0.5, -0.5), (-0.5, 0.5, 0.5), (0.5, -0.5, -0.5), (0.5, -0.5, 0.5), (0.5, 0.5, -0.5), (0.5, 0.5, 0.5), (0.25, 0.5, -0.5), (0.0, 0.5, -0.5), (-0.25, 0.5, -0.5), (-0.25, 0.5, 0.5), (0.0, 0.5, 0.5), (0.25, 0.5, 0.5), (-0.25, -0.5, -0.5), (0.0, -0.5, -0.5), (0.25, -0.5, -0.5), (0.25, -0.5, 0.5), (0.0, -0.5, 0.5), (-0.25, -0.5, 0.5), (-0.5, 0.25, -0.5), (-0.5, 0.0, -0.5), (-0.5, -0.25, -0.5), (-0.5, -0.25, 0.5), (-0.5, 0.0, 0.5), (-0.5, 0.25, 0.5), (0.5, -0.25, -0.5), (0.5, 0.0, -0.5), (0.5, 0.25, -0.5), (0.5, 0.25, 0.5), (0.5, 0.0, 0.5), (0.5, -0.25, 0.5), (0.25, 0.25, 0.5), (0.25, 0.0, 0.5), (0.25, -0.25, 0.5), (0.0, 0.25, 0.5), (0.0, 0.0, 0.5), (0.0, -0.25, 0.5), (-0.25, 0.25, 0.5), (-0.25, 0.0, 0.5), (-0.25, -0.25, 0.5), (-0.25, 0.25, -0.5), (-0.25, 0.0, -0.5), (-0.25, -0.25, -0.5), (0.0, 0.25, -0.5), (0.0, 0.0, -0.5), (0.0, -0.25, -0.5), (0.25, 0.25, -0.5), (0.25, 0.0, -0.5), (0.25, -0.25, -0.5)], [], [(20, 25, 3, 2), (8, 13, 7, 6), (26, 31, 5, 4), (14, 19, 1, 0), (49, 26, 4, 16), (40, 23, 1, 19), (31, 34, 17, 5), (34, 37, 18, 17), (37, 40, 19, 18), (22, 43, 14, 0), (43, 46, 15, 14), (46, 49, 16, 15), (4, 5, 17, 16), (16, 17, 18, 15), (15, 18, 19, 14), (2, 3, 11, 10), (10, 11, 12, 9), (9, 12, 13, 8), (9, 8, 47, 44), (44, 47, 48, 45), (45, 48, 49, 46), (10, 9, 44, 41), (41, 44, 45, 42), (42, 45, 46, 43), (2, 10, 41, 20), (20, 41, 42, 21), (21, 42, 43, 22), (12, 11, 38, 35), (35, 38, 39, 36), (36, 39, 40, 37), (13, 12, 35, 32), (32, 35, 36, 33), (33, 36, 37, 34), (7, 13, 32, 29), (29, 32, 33, 30), (30, 33, 34, 31), (11, 3, 25, 38), (38, 25, 24, 39), (39, 24, 23, 40), (8, 6, 28, 47), (47, 28, 27, 48), (48, 27, 26, 49), (6, 7, 29, 28), (28, 29, 30, 27), (27, 30, 31, 26), (0, 1, 23, 22), (22, 23, 24, 21), (21, 24, 25, 20)])
_uv = me_cube_005.uv_layers.new(name='UVMap')
_uv.uv.foreach_set('vector', [0.0, 0.75, 0.0, 0.75, 0.0, 1.0, 0.0, 1.0, 0.75, 1.0, 0.75, 1.0, 1.0, 1.0, 1.0, 1.0, 1.0, 0.25, 1.0, 0.25, 1.0, 0.0, 1.0, 0.0, 0.25, 0.0, 0.25, 0.0, 0.0, 0.0, 0.0, 0.0, 0.875, 0.25, 1.0, 0.25, 1.0, 0.0, 0.875, 0.0, 0.125, 0.25, 0.0, 0.25, 0.0, 0.0, 0.125, 0.0, 0.5, 0.25, 0.375, 0.25, 0.375, 0.0, 0.5, 0.0, 0.375, 0.25, 0.25, 0.25, 0.25, 0.0, 0.375, 0.0, 0.25, 0.25, 0.125, 0.25, 0.125, 0.0, 0.25, 0.0, 0.5, 0.25, 0.625, 0.25, 0.625, 0.0, 0.5, 0.0, 0.625, 0.25, 0.75, 0.25, 0.75, 0.0, 0.625, 0.0, 0.75, 0.25, 0.875, 0.25, 0.875, 0.0, 0.75, 0.0, 1.0, 0.0, 1.0, 0.0, 0.75, 0.0, 0.75, 0.0, 0.75, 0.0, 0.75, 0.0, 0.5, 0.0, 0.5, 0.0, 0.5, 0.0, 0.5, 0.0, 0.25, 0.0, 0.25, 0.0, 0.0, 1.0, 0.0, 1.0, 0.25, 1.0, 0.25, 1.0, 0.25, 1.0, 0.25, 1.0, 0.5, 1.0, 0.5, 1.0, 0.5, 1.0, 0.5, 1.0, 0.75, 1.0, 0.75, 1.0, 0.75, 1.0, 0.875, 1.0, 0.875, 0.75, 0.75, 0.75, 0.75, 0.75, 0.875, 0.75, 0.875, 0.5, 0.75, 0.5, 0.75, 0.5, 0.875, 0.5, 0.875, 0.25, 0.75, 0.25, 0.625, 1.0, 0.75, 1.0, 0.75, 0.75, 0.625, 0.75, 0.625, 0.75, 0.75, 0.75, 0.75, 0.5, 0.625, 0.5, 0.625, 0.5, 0.75, 0.5, 0.75, 0.25, 0.625, 0.25, 0.5, 1.0, 0.625, 1.0, 0.625, 0.75, 0.5, 0.75, 0.5, 0.75, 0.625, 0.75, 0.625, 0.5, 0.5, 0.5, 0.5, 0.5, 0.625, 0.5, 0.625, 0.25, 0.5, 0.25, 0.25, 1.0, 0.125, 1.0, 0.125, 0.75, 0.25, 0.75, 0.25, 0.75, 0.125, 0.75, 0.125, 0.5, 0.25, 0.5, 0.25, 0.5, 0.125, 0.5, 0.125, 0.25, 0.25, 0.25, 0.375, 1.0, 0.25, 1.0, 0.25, 0.75, 0.375, 0.75, 0.375, 0.75, 0.25, 0.75, 0.25, 0.5, 0.375, 0.5, 0.375, 0.5, 0.25, 0.5, 0.25, 0.25, 0.375, 0.25, 0.5, 1.0, 0.375, 1.0, 0.375, 0.75, 0.5, 0.75, 0.5, 0.75, 0.375, 0.75, 0.375, 0.5, 0.5, 0.5, 0.5, 0.5, 0.375, 0.5, 0.375, 0.25, 0.5, 0.25, 0.125, 1.0, 0.0, 1.0, 0.0, 0.75, 0.125, 0.75, 0.125, 0.75, 0.0, 0.75, 0.0, 0.5, 0.125, 0.5, 0.125, 0.5, 0.0, 0.5, 0.0, 0.25, 0.125, 0.25, 0.875, 1.0, 1.0, 1.0, 1.0, 0.75, 0.875, 0.75, 0.875, 0.75, 1.0, 0.75, 1.0, 0.5, 0.875, 0.5, 0.875, 0.5, 1.0, 0.5, 1.0, 0.25, 0.875, 0.25, 1.0, 1.0, 1.0, 1.0, 1.0, 0.75, 1.0, 0.75, 1.0, 0.75, 1.0, 0.75, 1.0, 0.5, 1.0, 0.5, 1.0, 0.5, 1.0, 0.5, 1.0, 0.25, 1.0, 0.25, 0.0, 0.0, 0.0, 0.0, 0.0, 0.25, 0.0, 0.25, 0.0, 0.25, 0.0, 0.25, 0.0, 0.5, 0.0, 0.5, 0.0, 0.5, 0.0, 0.5, 0.0, 0.75, 0.0, 0.75])
me_cube_005.update()
me_cube_007 = bpy.data.meshes.new('Cube.007')
me_cube_007.from_pydata([(0.8, 0.8, -0.5), (0.8, 0.8, 1.0), (0.8, -0.8, -0.5), (0.8, -0.8, 1.0), (-1.0, 1.0, -0.5), (-1.0, 1.0, 1.0), (-1.0, -1.0, -0.5), (-1.0, -1.0, 1.0), (-0.5, -1.0, -0.5), (8.742e-08, -1.0, -0.5), (0.5, -1.0, -0.5), (0.5, -1.0, 1.0), (8.742e-08, -1.0, 1.0), (-0.5, -1.0, 1.0), (0.5, 1.0, -0.5), (-8.742e-08, 1.0, -0.5), (-0.5, 1.0, -0.5), (-0.5, 1.0, 1.0), (-8.742e-08, 1.0, 1.0), (0.5, 1.0, 1.0), (1.0, -0.5, -0.5), (1.0, 8.742e-08, -0.5), (1.0, 0.5, -0.5), (1.0, 0.5, 1.0), (1.0, 8.742e-08, 1.0), (1.0, -0.5, 1.0), (-1.0, 0.5, -0.5), (-1.0, -8.742e-08, -0.5), (-1.0, -0.5, -0.5), (-1.0, -8.742e-08, 3.0), (-1.0, -8.742e-08, 1.0), (-1.0, 0.5, 1.0), (-0.5, -0.5, 1.0), (-0.5, 1.0, 2.5), (-1.0, 1.0, 2.5), (4.371e-08, -0.5, 1.0), (0.5, -0.5, -1.5), (-4.371e-08, 0.5, 1.0), (0.5, -0.5, 1.0), (0.5, 4.371e-08, 1.0), (0.5, 0.5, 1.0), (0.5, -0.5, -0.5), (0.5, 4.371e-08, -0.5), (0.5, 0.5, -0.5), (4.371e-08, -0.5, -0.5), (-0.5, -0.5, 3.0), (-4.371e-08, 0.5, -0.5), (-0.5, -0.5, -0.5), (-0.5, -4.371e-08, -0.5), (-0.5, 0.5, -0.5), (-1.0, -0.5, 1.0), (-1.0, 0.5, 3.0), (-1.0, -1.0, 2.5), (-0.5, -1.0, 2.5), (-0.5, -4.371e-08, 1.0), (-0.5, 0.5, 1.0), (-0.5, -0.5, 0.0), (-0.5, -4.371e-08, 0.0), (-0.5, 0.5, 0.0), (4.371e-08, -0.5, 0.0), (0.0, 0.0, 0.0), (-4.371e-08, 0.5, 0.0), (0.5, -0.5, 0.0), (0.5, 4.371e-08, 0.0), (0.5, 0.5, 0.0), (0.5, 4.371e-08, -1.5), (0.5, 0.5, -1.5), (4.371e-08, -0.5, -1.5), (0.0, 0.0, -1.5), (-4.371e-08, 0.5, -1.5), (-0.5, -0.5, -1.5), (-0.5, -4.371e-08, -1.5), (-0.5, 0.5, -1.5), (-0.5, -4.371e-08, 3.0), (-0.5, 0.5, 3.0), (-1.0, -0.5, 3.0)], [], [(20, 25, 3, 2), (8, 13, 7, 6), (26, 31, 5, 4), (14, 19, 1, 0), (49, 26, 4, 16), (40, 23, 1, 19), (55, 17, 33, 74), (55, 37, 18, 17), (37, 40, 19, 18), (22, 43, 14, 0), (43, 46, 15, 14), (46, 49, 16, 15), (4, 5, 17, 16), (16, 17, 18, 15), (15, 18, 19, 14), (2, 3, 11, 10), (10, 11, 12, 9), (9, 12, 13, 8), (9, 8, 47, 44), (47, 48, 71, 70), (44, 47, 70, 67), (10, 9, 44, 41), (49, 46, 69, 72), (43, 42, 65, 66), (2, 10, 41, 20), (20, 41, 42, 21), (21, 42, 43, 22), (12, 11, 38, 35), (35, 38, 62, 59), (38, 39, 63, 62), (13, 12, 35, 32), (40, 37, 61, 64), (55, 54, 57, 58), (13, 32, 45, 53), (5, 31, 51, 34), (17, 5, 34, 33), (11, 3, 25, 38), (38, 25, 24, 39), (39, 24, 23, 40), (8, 6, 28, 47), (47, 28, 27, 48), (48, 27, 26, 49), (6, 7, 50, 28), (28, 50, 30, 27), (27, 30, 31, 26), (0, 1, 23, 22), (22, 23, 24, 21), (21, 24, 25, 20), (54, 55, 74, 73), (32, 54, 73, 45), (29, 73, 74, 51), (75, 45, 73, 29), (52, 53, 45, 75), (51, 74, 33, 34), (59, 62, 63, 60), (60, 63, 64, 61), (56, 59, 60, 57), (57, 60, 61, 58), (54, 32, 56, 57), (37, 55, 58, 61), (32, 35, 59, 56), (39, 40, 64, 63), (67, 70, 71, 68), (68, 71, 72, 69), (36, 67, 68, 65), (65, 68, 69, 66), (46, 43, 66, 69), (41, 44, 67, 36), (42, 41, 36, 65), (48, 49, 72, 71), (7, 13, 53, 52), (50, 7, 52, 75), (30, 50, 75, 29), (31, 30, 29, 51)])
_uv = me_cube_007.uv_layers.new(name='UVMap')
_uv.uv.foreach_set('vector', [0.375, 0.1875, 0.625, 0.1875, 0.625, 0.25, 0.375, 0.25, 0.375, 0.4375, 0.625, 0.4375, 0.625, 0.5, 0.375, 0.5, 0.375, 0.6875, 0.625, 0.6875, 0.625, 0.75, 0.375, 0.75, 0.375, 0.9375, 0.625, 0.9375, 0.625, 1.0, 0.375, 1.0, 0.3125, 0.6875, 0.375, 0.6875, 0.375, 0.75, 0.3125, 0.75, 0.8125, 0.6875, 0.875, 0.6875, 0.875, 0.75, 0.8125, 0.75, 0.6875, 0.6875, 0.6875, 0.75, 0.6875, 0.75, 0.6875, 0.6875, 0.6875, 0.6875, 0.75, 0.6875, 0.75, 0.75, 0.6875, 0.75, 0.75, 0.6875, 0.8125, 0.6875, 0.8125, 0.75, 0.75, 0.75, 0.125, 0.6875, 0.1875, 0.6875, 0.1875, 0.75, 0.125, 0.75, 0.1875, 0.6875, 0.25, 0.6875, 0.25, 0.75, 0.1875, 0.75, 0.25, 0.6875, 0.3125, 0.6875, 0.3125, 0.75, 0.25, 0.75, 0.375, 0.75, 0.625, 0.75, 0.625, 0.8125, 0.375, 0.8125, 0.375, 0.8125, 0.625, 0.8125, 0.625, 0.875, 0.375, 0.875, 0.375, 0.875, 0.625, 0.875, 0.625, 0.9375, 0.375, 0.9375, 0.375, 0.25, 0.625, 0.25, 0.625, 0.3125, 0.375, 0.3125, 0.375, 0.3125, 0.625, 0.3125, 0.625, 0.375, 0.375, 0.375, 0.375, 0.375, 0.625, 0.375, 0.625, 0.4375, 0.375, 0.4375, 0.25, 0.5, 0.3125, 0.5, 0.3125, 0.5625, 0.25, 0.5625, 0.3125, 0.5625, 0.3125, 0.625, 0.3125, 0.625, 0.3125, 0.5625, 0.25, 0.5625, 0.3125, 0.5625, 0.3125, 0.5625, 0.25, 0.5625, 0.1875, 0.5, 0.25, 0.5, 0.25, 0.5625, 0.1875, 0.5625, 0.3125, 0.6875, 0.25, 0.6875, 0.25, 0.6875, 0.3125, 0.6875, 0.1875, 0.6875, 0.1875, 0.625, 0.1875, 0.625, 0.1875, 0.6875, 0.125, 0.5, 0.1875, 0.5, 0.1875, 0.5625, 0.125, 0.5625, 0.125, 0.5625, 0.1875, 0.5625, 0.1875, 0.625, 0.125, 0.625, 0.125, 0.625, 0.1875, 0.625, 0.1875, 0.6875, 0.125, 0.6875, 0.75, 0.5, 0.8125, 0.5, 0.8125, 0.5625, 0.75, 0.5625, 0.75, 0.5625, 0.8125, 0.5625, 0.8125, 0.5625, 0.75, 0.5625, 0.8125, 0.5625, 0.8125, 0.625, 0.8125, 0.625, 0.8125, 0.5625, 0.6875, 0.5, 0.75, 0.5, 0.75, 0.5625, 0.6875, 0.5625, 0.8125, 0.6875, 0.75, 0.6875, 0.75, 0.6875, 0.8125, 0.6875, 0.6875, 0.6875, 0.6875, 0.625, 0.6875, 0.625, 0.6875, 0.6875, 0.6875, 0.5, 0.6875, 0.5625, 0.6875, 0.5625, 0.6875, 0.5, 0.625, 0.75, 0.625, 0.6875, 0.625, 0.6875, 0.625, 0.75, 0.625, 0.8125, 0.625, 0.75, 0.625, 0.75, 0.625, 0.8125, 0.8125, 0.5, 0.875, 0.5, 0.875, 0.5625, 0.8125, 0.5625, 0.8125, 0.5625, 0.875, 0.5625, 0.875, 0.625, 0.8125, 0.625, 0.8125, 0.625, 0.875, 0.625, 0.875, 0.6875, 0.8125, 0.6875, 0.3125, 0.5, 0.375, 0.5, 0.375, 0.5625, 0.3125, 0.5625, 0.3125, 0.5625, 0.375, 0.5625, 0.375, 0.625, 0.3125, 0.625, 0.3125, 0.625, 0.375, 0.625, 0.375, 0.6875, 0.3125, 0.6875, 0.375, 0.5, 0.625, 0.5, 0.625, 0.5625, 0.375, 0.5625, 0.375, 0.5625, 0.625, 0.5625, 0.625, 0.625, 0.375, 0.625, 0.375, 0.625, 0.625, 0.625, 0.625, 0.6875, 0.375, 0.6875, 0.375, 0.0, 0.625, 0.0, 0.625, 0.0625, 0.375, 0.0625, 0.375, 0.0625, 0.625, 0.0625, 0.625, 0.125, 0.375, 0.125, 0.375, 0.125, 0.625, 0.125, 0.625, 0.1875, 0.375, 0.1875, 0.6875, 0.625, 0.6875, 0.6875, 0.6875, 0.6875, 0.6875, 0.625, 0.6875, 0.5625, 0.6875, 0.625, 0.6875, 0.625, 0.6875, 0.5625, 0.625, 0.625, 0.6875, 0.625, 0.6875, 0.6875, 0.625, 0.6875, 0.625, 0.5625, 0.6875, 0.5625, 0.6875, 0.625, 0.625, 0.625, 0.625, 0.5, 0.6875, 0.5, 0.6875, 0.5625, 0.625, 0.5625, 0.625, 0.6875, 0.6875, 0.6875, 0.6875, 0.75, 0.625, 0.75, 0.75, 0.5625, 0.8125, 0.5625, 0.8125, 0.625, 0.75, 0.625, 0.75, 0.625, 0.8125, 0.625, 0.8125, 0.6875, 0.75, 0.6875, 0.6875, 0.5625, 0.75, 0.5625, 0.75, 0.625, 0.6875, 0.625, 0.6875, 0.625, 0.75, 0.625, 0.75, 0.6875, 0.6875, 0.6875, 0.6875, 0.625, 0.6875, 0.5625, 0.6875, 0.5625, 0.6875, 0.625, 0.75, 0.6875, 0.6875, 0.6875, 0.6875, 0.6875, 0.75, 0.6875, 0.6875, 0.5625, 0.75, 0.5625, 0.75, 0.5625, 0.6875, 0.5625, 0.8125, 0.625, 0.8125, 0.6875, 0.8125, 0.6875, 0.8125, 0.625, 0.25, 0.5625, 0.3125, 0.5625, 0.3125, 0.625, 0.25, 0.625, 0.25, 0.625, 0.3125, 0.625, 0.3125, 0.6875, 0.25, 0.6875, 0.1875, 0.5625, 0.25, 0.5625, 0.25, 0.625, 0.1875, 0.625, 0.1875, 0.625, 0.25, 0.625, 0.25, 0.6875, 0.1875, 0.6875, 0.25, 0.6875, 0.1875, 0.6875, 0.1875, 0.6875, 0.25, 0.6875, 0.1875, 0.5625, 0.25, 0.5625, 0.25, 0.5625, 0.1875, 0.5625, 0.1875, 0.625, 0.1875, 0.5625, 0.1875, 0.5625, 0.1875, 0.625, 0.3125, 0.625, 0.3125, 0.6875, 0.3125, 0.6875, 0.3125, 0.625, 0.625, 0.5, 0.625, 0.4375, 0.625, 0.4375, 0.625, 0.5, 0.625, 0.5625, 0.625, 0.5, 0.625, 0.5, 0.625, 0.5625, 0.625, 0.625, 0.625, 0.5625, 0.625, 0.5625, 0.625, 0.625, 0.625, 0.6875, 0.625, 0.625, 0.625, 0.625, 0.625, 0.6875])
me_cube_007.update()
me_cube_008 = bpy.data.meshes.new('Cube.008')
me_cube_008.from_pydata([(1.0, 1.0, -0.5), (-0.1, 1.0, 1.0), (1.0, -1.0, -0.5), (-0.1, -1.0, 1.0), (0.2, 1.0, -0.5), (-0.9, 1.0, 1.0), (0.2, -1.0, -0.5), (-0.9, -1.0, 1.0), (0.4, -1.0, -0.5), (0.6, -1.0, -0.5), (0.8, -1.0, -0.5), (-0.3, -1.0, 1.0), (-0.5, -1.0, 1.0), (-0.7, -1.0, 1.0), (0.8, 1.0, -0.5), (0.6, 1.0, -0.5), (0.4, 1.0, -0.5), (-0.7, 1.0, 1.0), (-0.5, 1.0, 1.0), (-0.3, 1.0, 1.0), (1.0, -0.5, -0.5), (1.0, 8.742e-08, -0.5), (1.0, 0.5, -0.5), (-0.1, 0.5, 1.0), (-0.1, 8.742e-08, 1.0), (-0.1, -0.5, 1.0), (0.2, 0.5, -0.5), (0.2, -8.742e-08, -0.5), (0.2, -0.5, -0.5), (-1.0, -8.742e-08, 3.0), (-0.9, -8.742e-08, 1.0), (-0.9, 0.5, 1.0), (-0.7, -0.5, 1.0), (-0.8, 1.0, 2.5), (-1.0, 1.0, 2.5), (-0.5, -0.5, 1.0), (0.9, -0.5, -1.5), (-0.5, 0.5, 1.0), (-0.3, -0.5, 1.0), (-0.3, 4.371e-08, 1.0), (-0.3, 0.5, 1.0), (0.8, -0.5, -0.5), (0.8, 4.371e-08, -0.5), (0.8, 0.5, -0.5), (0.6, -0.5, -0.5), (-0.8, -0.5, 3.0), (0.6, 0.5, -0.5), (0.4, -0.5, -0.5), (0.4, -4.371e-08, -0.5), (0.4, 0.5, -0.5), (-0.9, -0.5, 1.0), (-1.0, 0.5, 3.0), (-1.0, -1.0, 2.5), (-0.8, -1.0, 2.5), (-0.7, -4.371e-08, 1.0), (-0.7, 0.5, 1.0), (-0.6, -0.5, 0.0), (-0.6, -4.371e-08, 0.0), (-0.6, 0.5, 0.0), (-0.4, -0.5, 0.0), (-0.4, 0.0, 0.0), (-0.4, 0.5, 0.0), (-0.2, -0.5, 0.0), (-0.2, 4.371e-08, 0.0), (-0.2, 0.5, 0.0), (0.9, 4.371e-08, -1.5), (0.9, 0.5, -1.5), (0.7, -0.5, -1.5), (0.7, 0.0, -1.5), (0.7, 0.5, -1.5), (0.5, -0.5, -1.5), (0.5, -4.371e-08, -1.5), (0.5, 0.5, -1.5), (-0.8, -4.371e-08, 3.0), (-0.8, 0.5, 3.0), (-1.0, -0.5, 3.0)], [], [(20, 25, 3, 2), (8, 13, 7, 6), (26, 31, 5, 4), (14, 19, 1, 0), (49, 26, 4, 16), (40, 23, 1, 19), (55, 17, 33, 74), (55, 37, 18, 17), (37, 40, 19, 18), (22, 43, 14, 0), (43, 46, 15, 14), (46, 49, 16, 15), (4, 5, 17, 16), (16, 17, 18, 15), (15, 18, 19, 14), (2, 3, 11, 10), (10, 11, 12, 9), (9, 12, 13, 8), (9, 8, 47, 44), (47, 48, 71, 70), (44, 47, 70, 67), (10, 9, 44, 41), (49, 46, 69, 72), (43, 42, 65, 66), (2, 10, 41, 20), (20, 41, 42, 21), (21, 42, 43, 22), (12, 11, 38, 35), (35, 38, 62, 59), (38, 39, 63, 62), (13, 12, 35, 32), (40, 37, 61, 64), (55, 54, 57, 58), (13, 32, 45, 53), (5, 31, 51, 34), (17, 5, 34, 33), (11, 3, 25, 38), (38, 25, 24, 39), (39, 24, 23, 40), (8, 6, 28, 47), (47, 28, 27, 48), (48, 27, 26, 49), (6, 7, 50, 28), (28, 50, 30, 27), (27, 30, 31, 26), (0, 1, 23, 22), (22, 23, 24, 21), (21, 24, 25, 20), (54, 55, 74, 73), (32, 54, 73, 45), (29, 73, 74, 51), (75, 45, 73, 29), (52, 53, 45, 75), (51, 74, 33, 34), (59, 62, 63, 60), (60, 63, 64, 61), (56, 59, 60, 57), (57, 60, 61, 58), (54, 32, 56, 57), (37, 55, 58, 61), (32, 35, 59, 56), (39, 40, 64, 63), (67, 70, 71, 68), (68, 71, 72, 69), (36, 67, 68, 65), (65, 68, 69, 66), (46, 43, 66, 69), (41, 44, 67, 36), (42, 41, 36, 65), (48, 49, 72, 71), (7, 13, 53, 52), (50, 7, 52, 75), (30, 50, 75, 29), (31, 30, 29, 51)])
_uv = me_cube_008.uv_layers.new(name='UVMap')
_uv.uv.foreach_set('vector', [1.0, 0.25, 0.4734, 0.25, 0.4734, 0.0, 1.0, 0.0, 0.7, 0.0, 0.15, 0.0, 0.05, 0.0, 0.6, 0.0, 0.6, 0.75, 0.05, 0.75, 0.05, 1.0, 0.6, 1.0, 0.9, 1.0, 0.35, 1.0, 0.45, 1.0, 1.0, 1.0, 0.7, 0.75, 0.6, 0.75, 0.6, 1.0, 0.7, 1.0, 0.4594, 0.75, 0.4969, 0.75, 0.4969, 1.0, 0.4594, 1.0, 0.15, 0.75, 0.15, 1.0, 0.1, 1.0, 0.1, 0.75, 0.15, 0.75, 0.25, 0.75, 0.25, 1.0, 0.15, 1.0, 0.25, 0.75, 0.35, 0.75, 0.35, 1.0, 0.25, 1.0, 1.0, 0.75, 0.9, 0.75, 0.9, 1.0, 1.0, 1.0, 0.9, 0.75, 0.8, 0.75, 0.8, 1.0, 0.9, 1.0, 0.8, 0.75, 0.7, 0.75, 0.7, 1.0, 0.8, 1.0, 0.6, 1.0, 0.05, 1.0, 0.15, 1.0, 0.7, 1.0, 0.7, 1.0, 0.15, 1.0, 0.25, 1.0, 0.8, 1.0, 0.8, 1.0, 0.25, 1.0, 0.35, 1.0, 0.9, 1.0, 1.0, 0.0, 0.45, 0.0, 0.35, 0.0, 0.9, 0.0, 0.9, 0.0, 0.35, 0.0, 0.25, 0.0, 0.8, 0.0, 0.8, 0.0, 0.25, 0.0, 0.15, 0.0, 0.7, 0.0, 0.8, 0.0, 0.7, 0.0, 0.7, 0.25, 0.8, 0.25, 0.7, 0.25, 0.7, 0.5, 0.75, 0.5, 0.75, 0.25, 0.8, 0.25, 0.7, 0.25, 0.75, 0.25, 0.85, 0.25, 0.9, 0.0, 0.8, 0.0, 0.8, 0.25, 0.9, 0.25, 0.7, 0.75, 0.8, 0.75, 0.85, 0.75, 0.75, 0.75, 0.9, 0.75, 0.9, 0.5, 0.95, 0.5, 0.95, 0.75, 1.0, 0.0, 0.9, 0.0, 0.9, 0.25, 1.0, 0.25, 1.0, 0.25, 0.9, 0.25, 0.9, 0.5, 1.0, 0.5, 1.0, 0.5, 0.9, 0.5, 0.9, 0.75, 1.0, 0.75, 0.25, 0.0, 0.35, 0.0, 0.35, 0.25, 0.25, 0.25, 0.25, 0.25, 0.35, 0.25, 0.4, 0.25, 0.3, 0.25, 0.35, 0.25, 0.35, 0.5, 0.4, 0.5, 0.4, 0.25, 0.15, 0.0, 0.25, 0.0, 0.25, 0.25, 0.15, 0.25, 0.35, 0.75, 0.25, 0.75, 0.3, 0.75, 0.4, 0.75, 0.15, 0.75, 0.15, 0.5, 0.2, 0.5, 0.2, 0.75, 0.15, 0.0, 0.15, 0.25, 0.1, 0.25, 0.1, 0.0, 0.05, 1.0, 0.05, 0.75, 0.0, 0.75, 0.0, 1.0, 0.15, 1.0, 0.05, 1.0, 0.0, 1.0, 0.1, 1.0, 0.4594, 0.0, 0.4969, 0.0, 0.4969, 0.25, 0.4594, 0.25, 0.4594, 0.25, 0.4969, 0.25, 0.4969, 0.5, 0.4594, 0.5, 0.4594, 0.5, 0.4969, 0.5, 0.4969, 0.75, 0.4594, 0.75, 0.7, 0.0, 0.6, 0.0, 0.6, 0.25, 0.7, 0.25, 0.7, 0.25, 0.6, 0.25, 0.6, 0.5, 0.7, 0.5, 0.7, 0.5, 0.6, 0.5, 0.6, 0.75, 0.7, 0.75, 0.6, 0.0, 0.05, 0.0, 0.05, 0.25, 0.6, 0.25, 0.6, 0.25, 0.05, 0.25, 0.05, 0.5, 0.6, 0.5, 0.6, 0.5, 0.05, 0.5, 0.05, 0.75, 0.6, 0.75, 1.0, 1.0, 0.4734, 1.0, 0.4734, 0.75, 1.0, 0.75, 1.0, 0.75, 0.4734, 0.75, 0.4734, 0.5, 1.0, 0.5, 1.0, 0.5, 0.4734, 0.5, 0.4734, 0.25, 1.0, 0.25, 0.15, 0.5, 0.15, 0.75, 0.1, 0.75, 0.1, 0.5, 0.15, 0.25, 0.15, 0.5, 0.1, 0.5, 0.1, 0.25, 0.0, 0.5, 0.0375, 0.5, 0.0375, 0.75, 0.0, 0.75, 0.0, 0.25, 0.0375, 0.25, 0.0375, 0.5, 0.0, 0.5, 0.0, 0.0, 0.0375, 0.0, 0.0375, 0.25, 0.0, 0.25, 0.0, 0.75, 0.0375, 0.75, 0.0375, 1.0, 0.0, 1.0, 0.3, 0.25, 0.4, 0.25, 0.4, 0.5, 0.3, 0.5, 0.3, 0.5, 0.4, 0.5, 0.4, 0.75, 0.3, 0.75, 0.2, 0.25, 0.3, 0.25, 0.3, 0.5, 0.2, 0.5, 0.2, 0.5, 0.3, 0.5, 0.3, 0.75, 0.2, 0.75, 0.15, 0.5, 0.15, 0.25, 0.2, 0.25, 0.2, 0.5, 0.25, 0.75, 0.15, 0.75, 0.2, 0.75, 0.3, 0.75, 0.15, 0.25, 0.25, 0.25, 0.3, 0.25, 0.2, 0.25, 0.35, 0.5, 0.35, 0.75, 0.4, 0.75, 0.4, 0.5, 0.85, 0.25, 0.75, 0.25, 0.75, 0.5, 0.85, 0.5, 0.85, 0.5, 0.75, 0.5, 0.75, 0.75, 0.85, 0.75, 0.95, 0.25, 0.85, 0.25, 0.85, 0.5, 0.95, 0.5, 0.95, 0.5, 0.85, 0.5, 0.85, 0.75, 0.95, 0.75, 0.8, 0.75, 0.9, 0.75, 0.95, 0.75, 0.85, 0.75, 0.9, 0.25, 0.8, 0.25, 0.85, 0.25, 0.95, 0.25, 0.9, 0.5, 0.9, 0.25, 0.95, 0.25, 0.95, 0.5, 0.7, 0.5, 0.7, 0.75, 0.75, 0.75, 0.75, 0.5, 0.05, 0.0, 0.15, 0.0, 0.1, 0.0, 0.0, 0.0, 0.05, 0.25, 0.05, 0.0, 0.0, 0.0, 0.0, 0.25, 0.05, 0.5, 0.05, 0.25, 0.0, 0.25, 0.0, 0.5, 0.05, 0.75, 0.05, 0.5, 0.0, 0.5, 0.0, 0.75])
me_cube_008.update()
me_cube_006 = bpy.data.meshes.new('Cube.006')
me_cube_006.from_pydata([(0.8, 0.8, -0.5), (0.8, 0.8, 1.0), (0.8, -0.8, -0.5), (0.8, -0.8, 1.0), (-1.0, 1.0, -0.5), (-1.0, 1.0, 1.0), (-1.0, -1.0, -0.5), (-1.0, -1.0, 1.0), (-0.5, -1.0, -0.5), (8.742e-08, -1.0, -0.5), (0.5, -1.0, -0.5), (0.5, -1.0, 1.0), (8.742e-08, -1.0, 1.0), (-0.5, -1.0, 1.0), (0.5, 1.0, -0.5), (-8.742e-08, 1.0, -0.5), (-0.5, 1.0, -0.5), (-0.5, 1.0, 1.0), (-8.742e-08, 1.0, 1.0), (0.5, 1.0, 1.0), (1.0, -0.5, -0.5), (1.0, 8.742e-08, -0.5), (1.0, 0.5, -0.5), (1.0, 0.5, 1.0), (1.0, 8.742e-08, 1.0), (1.0, -0.5, 1.0), (-1.0, 0.5, -0.5), (-1.0, -8.742e-08, -0.5), (-1.0, -0.5, -0.5), (-1.0, -8.742e-08, 3.0), (-1.0, -8.742e-08, 1.0), (-1.0, 0.5, 1.0), (-0.5, -0.5, 1.0), (-0.5, 1.0, 2.5), (-1.0, 1.0, 2.5), (4.371e-08, -0.5, 1.0), (0.5, -0.5, -1.5), (-4.371e-08, 0.5, 1.0), (0.5, -0.5, 1.0), (0.5, 4.371e-08, 1.0), (0.5, 0.5, 1.0), (0.5, -0.5, -0.5), (0.5, 4.371e-08, -0.5), (0.5, 0.5, -0.5), (4.371e-08, -0.5, -0.5), (-0.5, -0.5, 3.0), (-4.371e-08, 0.5, -0.5), (-0.5, -0.5, -0.5), (-0.5, -4.371e-08, -0.5), (-0.5, 0.5, -0.5), (-1.0, -0.5, 1.0), (-1.0, 0.5, 3.0), (-1.0, -1.0, 2.5), (-0.5, -1.0, 2.5), (-0.5, -4.371e-08, 1.0), (-0.5, 0.5, 1.0), (-0.5, -0.5, 0.0), (-0.5, -4.371e-08, 0.0), (-0.5, 0.5, 0.0), (4.371e-08, -0.5, 0.0), (0.0, 0.0, 0.0), (-4.371e-08, 0.5, 0.0), (0.5, -0.5, 0.0), (0.5, 4.371e-08, 0.0), (0.5, 0.5, 0.0), (0.5, 4.371e-08, -1.5), (0.5, 0.5, -1.5), (4.371e-08, -0.5, -1.5), (0.0, 0.0, -1.5), (-4.371e-08, 0.5, -1.5), (-0.5, -0.5, -1.5), (-0.5, -4.371e-08, -1.5), (-0.5, 0.5, -1.5), (-0.5, -4.371e-08, 3.0), (-0.5, 0.5, 3.0), (-1.0, -0.5, 3.0)], [], [(20, 25, 3, 2), (8, 13, 7, 6), (26, 31, 5, 4), (14, 19, 1, 0), (49, 26, 4, 16), (40, 23, 1, 19), (55, 17, 33, 74), (55, 37, 18, 17), (37, 40, 19, 18), (22, 43, 14, 0), (43, 46, 15, 14), (46, 49, 16, 15), (4, 5, 17, 16), (16, 17, 18, 15), (15, 18, 19, 14), (2, 3, 11, 10), (10, 11, 12, 9), (9, 12, 13, 8), (9, 8, 47, 44), (47, 48, 71, 70), (44, 47, 70, 67), (10, 9, 44, 41), (49, 46, 69, 72), (43, 42, 65, 66), (2, 10, 41, 20), (20, 41, 42, 21), (21, 42, 43, 22), (12, 11, 38, 35), (35, 38, 62, 59), (38, 39, 63, 62), (13, 12, 35, 32), (40, 37, 61, 64), (55, 54, 57, 58), (13, 32, 45, 53), (5, 31, 51, 34), (17, 5, 34, 33), (11, 3, 25, 38), (38, 25, 24, 39), (39, 24, 23, 40), (8, 6, 28, 47), (47, 28, 27, 48), (48, 27, 26, 49), (6, 7, 50, 28), (28, 50, 30, 27), (27, 30, 31, 26), (0, 1, 23, 22), (22, 23, 24, 21), (21, 24, 25, 20), (54, 55, 74, 73), (32, 54, 73, 45), (29, 73, 74, 51), (75, 45, 73, 29), (52, 53, 45, 75), (51, 74, 33, 34), (59, 62, 63, 60), (60, 63, 64, 61), (56, 59, 60, 57), (57, 60, 61, 58), (54, 32, 56, 57), (37, 55, 58, 61), (32, 35, 59, 56), (39, 40, 64, 63), (67, 70, 71, 68), (68, 71, 72, 69), (36, 67, 68, 65), (65, 68, 69, 66), (46, 43, 66, 69), (41, 44, 67, 36), (42, 41, 36, 65), (48, 49, 72, 71), (7, 13, 53, 52), (50, 7, 52, 75), (30, 50, 75, 29), (31, 30, 29, 51)])
_uv = me_cube_006.uv_layers.new(name='UVMap')
_uv.uv.foreach_set('vector', [0.6597, 0.106, 0.6597, 0.9273, 0.5806, 0.6633, 0.5806, 0.37, 0.6033, 0.15, 0.6033, 0.8833, 0.5755, 0.8833, 0.5755, 0.15, 0.6528, 0.15, 0.6528, 0.8833, 0.6806, 0.8833, 0.6806, 0.15, 0.5807, 0.1206, 0.5807, 0.9126, 0.6755, 0.6633, 0.6755, 0.37, 0.616, 0.1365, 0.5827, 0.1365, 0.5827, 0.1698, 0.616, 0.1698, 0.6622, 0.8542, 0.6622, 0.8209, 0.6822, 0.6623, 0.6955, 0.8542, 0.6269, 0.9064, 0.6269, 0.962, 0.3977, 0.962, 0.1234, 0.9064, 0.5299, 0.949, 0.5632, 0.949, 0.5632, 0.9823, 0.5299, 0.9823, 0.5632, 0.949, 0.5965, 0.949, 0.5965, 0.9823, 0.5632, 0.9823, 0.6035, 0.1511, 0.6035, 0.1177, 0.5702, 0.1177, 0.5835, 0.3409, 0.6827, 0.1365, 0.6493, 0.1365, 0.6493, 0.1698, 0.6827, 0.1698, 0.6493, 0.1365, 0.616, 0.1365, 0.616, 0.1698, 0.6493, 0.1698, 0.5755, 0.15, 0.5755, 0.8833, 0.6033, 0.8833, 0.6033, 0.15, 0.6033, 0.15, 0.6033, 0.8833, 0.6311, 0.8833, 0.6311, 0.15, 0.6311, 0.15, 0.6311, 0.8833, 0.6589, 0.8833, 0.6589, 0.15, 0.6755, 0.37, 0.6755, 0.6633, 0.5807, 0.9126, 0.5807, 0.1206, 0.6589, 0.15, 0.6589, 0.8833, 0.6311, 0.8833, 0.6311, 0.15, 0.6311, 0.15, 0.6311, 0.8833, 0.6033, 0.8833, 0.6033, 0.15, 0.6493, 0.03648, 0.616, 0.03648, 0.616, 0.06982, 0.6493, 0.06982, 0.6511, 0.05221, 0.6511, 0.1078, 0.8733, 0.1078, 0.8733, 0.05221, 0.6511, 0.1199, 0.6511, 0.06437, 0.8733, 0.06437, 0.8733, 0.1199, 0.6827, 0.03648, 0.6493, 0.03648, 0.6493, 0.06982, 0.6827, 0.06982, 0.6511, 0.06437, 0.6511, 0.1199, 0.8733, 0.1199, 0.8733, 0.06437, 0.6511, 0.1633, 0.6511, 0.1078, 0.8733, 0.1078, 0.8733, 0.1633, 0.6902, 0.3409, 0.7035, 0.1177, 0.6702, 0.1177, 0.6702, 0.1511, 0.716, 0.06982, 0.6827, 0.06982, 0.6827, 0.1031, 0.716, 0.1031, 0.716, 0.1031, 0.6827, 0.1031, 0.6827, 0.1365, 0.716, 0.1365, 0.5632, 0.849, 0.5965, 0.849, 0.5965, 0.8823, 0.5632, 0.8823, 0.6369, 0.8732, 0.6369, 0.9399, 0.8591, 0.9399, 0.8591, 0.8732, 0.6373, 0.8077, 0.6373, 0.8743, 0.8596, 0.8743, 0.8596, 0.8077, 0.5299, 0.849, 0.5632, 0.849, 0.5632, 0.8823, 0.5299, 0.8823, 0.6369, 0.9408, 0.6369, 0.8741, 0.8591, 0.8741, 0.8591, 0.9408, 0.6353, 0.9393, 0.6353, 0.8727, 0.8575, 0.8727, 0.8575, 0.9393, 0.6269, 0.849, 0.6269, 0.9046, 0.1234, 0.9046, 0.3977, 0.849, 0.5955, 0.9307, 0.5955, 0.8751, 0.1233, 0.8751, 0.3663, 0.9307, 0.6077, 0.968, 0.6077, 0.8569, 0.3577, 0.8569, 0.3577, 0.968, 0.5622, 0.8542, 0.5755, 0.6623, 0.5955, 0.8209, 0.5955, 0.8542, 0.5965, 0.8823, 0.6299, 0.8823, 0.6299, 0.9156, 0.5965, 0.9156, 0.5965, 0.9156, 0.6299, 0.9156, 0.6299, 0.949, 0.5965, 0.949, 0.616, 0.03648, 0.5827, 0.03648, 0.5827, 0.06982, 0.616, 0.06982, 0.616, 0.06982, 0.5827, 0.06982, 0.5827, 0.1031, 0.616, 0.1031, 0.616, 0.1031, 0.5827, 0.1031, 0.5827, 0.1365, 0.616, 0.1365, 0.5694, 0.15, 0.5694, 0.8833, 0.5972, 0.8833, 0.5972, 0.15, 0.5972, 0.15, 0.5972, 0.8833, 0.625, 0.8833, 0.625, 0.15, 0.625, 0.15, 0.625, 0.8833, 0.6528, 0.8833, 0.6528, 0.15, 0.6694, 0.37, 0.6694, 0.6633, 0.5903, 0.9126, 0.5903, 0.1206, 0.6528, 0.15, 0.6528, 0.8833, 0.625, 0.8833, 0.625, 0.15, 0.625, 0.15, 0.625, 0.8833, 0.5972, 0.8833, 0.5972, 0.15, 0.6417, 0.9055, 0.6417, 0.9611, 0.1083, 0.9611, 0.1083, 0.9055, 0.6417, 0.85, 0.6417, 0.9055, 0.1083, 0.9055, 0.1083, 0.85, 0.1233, 0.8332, 0.1233, 0.8887, 0.06773, 0.8887, 0.06773, 0.8332, 0.1788, 0.8332, 0.1788, 0.8887, 0.1233, 0.8887, 0.1233, 0.8332, 0.3426, 0.8332, 0.3426, 0.8887, 0.1592, 0.8887, 0.1592, 0.8332, 0.1646, 0.8341, 0.1646, 0.7785, 0.3424, 0.7785, 0.3424, 0.8341, 0.8993, 0.8601, 0.9549, 0.8601, 0.9549, 0.9156, 0.8993, 0.9156, 0.8993, 0.9156, 0.9549, 0.9156, 0.9549, 0.9712, 0.8993, 0.9712, 0.8438, 0.8601, 0.8993, 0.8601, 0.8993, 0.9156, 0.8438, 0.9156, 0.8438, 0.9156, 0.8993, 0.9156, 0.8993, 0.9712, 0.8438, 0.9712, 0.6353, 0.8727, 0.6353, 0.806, 0.8575, 0.806, 0.8575, 0.8727, 0.6369, 0.8741, 0.6369, 0.8075, 0.8591, 0.8075, 0.8591, 0.8741, 0.6369, 0.8065, 0.6369, 0.8732, 0.8591, 0.8732, 0.8591, 0.8065, 0.6373, 0.8743, 0.6373, 0.941, 0.8596, 0.941, 0.8596, 0.8743, 0.8993, 0.03648, 0.8327, 0.03648, 0.8327, 0.1031, 0.8993, 0.1031, 0.8993, 0.1031, 0.8327, 0.1031, 0.8327, 0.1698, 0.8993, 0.1698, 0.966, 0.03648, 0.8993, 0.03648, 0.8993, 0.1031, 0.966, 0.1031, 0.966, 0.1031, 0.8993, 0.1031, 0.8993, 0.1698, 0.966, 0.1698, 0.6511, 0.1199, 0.6511, 0.1755, 0.8733, 0.1755, 0.8733, 0.1199, 0.6511, 0.1755, 0.6511, 0.1199, 0.8733, 0.1199, 0.8733, 0.1755, 0.6511, 0.1078, 0.6511, 0.05221, 0.8733, 0.05221, 0.8733, 0.1078, 0.6511, 0.1078, 0.6511, 0.1633, 0.8733, 0.1633, 0.8733, 0.1078, 0.6077, 0.8569, 0.6077, 0.968, 0.3577, 0.968, 0.3577, 0.8569, 0.5955, 0.8734, 0.5955, 0.8178, 0.3663, 0.8178, 0.1233, 0.8734, 0.6417, 0.8743, 0.6417, 0.8187, 0.1083, 0.8187, 0.1083, 0.8743, 0.6417, 0.9298, 0.6417, 0.8743, 0.1083, 0.8743, 0.1083, 0.9298])
me_cube_006.materials.append(mat_material)
me_cube_006.update()
me_cube_010 = bpy.data.meshes.new('Cube.010')
me_cube_010.from_pydata([(1.0, 1.0, -1.0), (1.0, 1.0, 1.0), (1.0, -1.0, -1.0), (1.0, -1.0, 1.0), (-1.0, 1.0, -1.0), (-1.0, 1.0, 1.0), (-1.0, -1.0, -1.0), (-1.0, -1.0, 1.0), (-0.5, -1.0, -1.0), (8.742e-08, -1.0, -1.0), (0.5, -1.0, -1.0), (0.5, -1.0, 1.0), (8.742e-08, -1.0, 1.0), (-0.5, -1.0, 1.0), (0.5, 1.0, -1.0), (-8.742e-08, 1.0, -1.0), (-0.5, 1.0, -1.0), (-0.5, 1.0, 1.0), (-8.742e-08, 1.0, 1.0), (0.5, 1.0, 1.0), (1.0, -0.5, -1.0), (1.0, 8.742e-08, -1.0), (1.0, 0.5, -1.0), (1.0, 0.5, 1.0), (1.0, 8.742e-08, 1.0), (1.0, -0.5, 1.0), (-1.0, 0.5, -1.0), (-1.0, -8.742e-08, -1.0), (-1.0, -0.5, -1.0), (-1.0, -8.742e-08, 1.0), (-1.0, -8.742e-08, 1.0), (-1.0, 0.5, 1.0), (-0.5, -0.5, 1.0), (-0.5, 1.0, 1.0), (-1.0, 1.0, 1.0), (4.371e-08, -0.5, 1.0), (0.5, -0.5, -1.0), (-4.371e-08, 0.5, 1.0), (0.5, -0.5, 1.0), (0.5, 4.371e-08, 1.0), (0.5, 0.5, 1.0), (0.5, -0.5, -1.0), (0.5, 4.371e-08, -1.0), (0.5, 0.5, -1.0), (4.371e-08, -0.5, -1.0), (-0.5, -0.5, 1.0), (-4.371e-08, 0.5, -1.0), (-0.5, -0.5, -1.0), (-0.5, -4.371e-08, -1.0), (-0.5, 0.5, -1.0), (-1.0, -0.5, 1.0), (-1.0, 0.5, 1.0), (-1.0, -1.0, 1.0), (-0.5, -1.0, 1.0), (-0.5, -4.371e-08, 1.0), (-0.5, 0.5, 1.0), (-0.5, -0.5, 1.0), (-0.5, -4.371e-08, 1.0), (-0.5, 0.5, 1.0), (4.371e-08, -0.5, 1.0), (0.0, 0.0, 1.0), (-4.371e-08, 0.5, 1.0), (0.5, -0.5, 1.0), (0.5, 4.371e-08, 1.0), (0.5, 0.5, 1.0), (0.5, 4.371e-08, -1.0), (0.5, 0.5, -1.0), (4.371e-08, -0.5, -1.0), (0.0, 0.0, -1.0), (-4.371e-08, 0.5, -1.0), (-0.5, -0.5, -1.0), (-0.5, -4.371e-08, -1.0), (-0.5, 0.5, -1.0), (-0.5, -4.371e-08, 1.0), (-0.5, 0.5, 1.0), (-1.0, -0.5, 1.0)], [], [(20, 25, 3, 2), (8, 13, 7, 6), (26, 31, 5, 4), (14, 19, 1, 0), (49, 26, 4, 16), (40, 23, 1, 19), (55, 17, 33, 74), (55, 37, 18, 17), (37, 40, 19, 18), (22, 43, 14, 0), (43, 46, 15, 14), (46, 49, 16, 15), (4, 5, 17, 16), (16, 17, 18, 15), (15, 18, 19, 14), (2, 3, 11, 10), (10, 11, 12, 9), (9, 12, 13, 8), (9, 8, 47, 44), (47, 48, 71, 70), (44, 47, 70, 67), (10, 9, 44, 41), (49, 46, 69, 72), (43, 42, 65, 66), (2, 10, 41, 20), (20, 41, 42, 21), (21, 42, 43, 22), (12, 11, 38, 35), (35, 38, 62, 59), (38, 39, 63, 62), (13, 12, 35, 32), (40, 37, 61, 64), (55, 54, 57, 58), (13, 32, 45, 53), (5, 31, 51, 34), (17, 5, 34, 33), (11, 3, 25, 38), (38, 25, 24, 39), (39, 24, 23, 40), (8, 6, 28, 47), (47, 28, 27, 48), (48, 27, 26, 49), (6, 7, 50, 28), (28, 50, 30, 27), (27, 30, 31, 26), (0, 1, 23, 22), (22, 23, 24, 21), (21, 24, 25, 20), (54, 55, 74, 73), (32, 54, 73, 45), (29, 73, 74, 51), (75, 45, 73, 29), (52, 53, 45, 75), (51, 74, 33, 34), (59, 62, 63, 60), (60, 63, 64, 61), (56, 59, 60, 57), (57, 60, 61, 58), (54, 32, 56, 57), (37, 55, 58, 61), (32, 35, 59, 56), (39, 40, 64, 63), (67, 70, 71, 68), (68, 71, 72, 69), (36, 67, 68, 65), (65, 68, 69, 66), (46, 43, 66, 69), (41, 44, 67, 36), (42, 41, 36, 65), (48, 49, 72, 71), (7, 13, 53, 52), (50, 7, 52, 75), (30, 50, 75, 29), (31, 30, 29, 51)])
_uv = me_cube_010.uv_layers.new(name='UVMap')
_uv.uv.foreach_set('vector', [0.6753, 0.1206, 0.6753, 0.9126, 0.5806, 0.6633, 0.5806, 0.37, 0.6033, 0.15, 0.6033, 0.8833, 0.5755, 0.8833, 0.5755, 0.15, 0.6528, 0.15, 0.6528, 0.8833, 0.6806, 0.8833, 0.6806, 0.15, 0.5807, 0.07663, 0.5807, 0.9566, 0.6755, 0.6633, 0.6755, 0.37, 0.616, 0.1365, 0.5827, 0.1365, 0.5827, 0.1698, 0.616, 0.1698, 0.6622, 0.8542, 0.6622, 0.8209, 0.6822, 0.6623, 0.6955, 0.8542, 0.6269, 0.9064, 0.6269, 0.962, 0.3977, 0.962, 0.1234, 0.9064, 0.5299, 0.949, 0.5632, 0.949, 0.5632, 0.9823, 0.5299, 0.9823, 0.5632, 0.949, 0.5965, 0.949, 0.5965, 0.9823, 0.5632, 0.9823, 0.6035, 0.1511, 0.6035, 0.1177, 0.5702, 0.1177, 0.5835, 0.3409, 0.6827, 0.1365, 0.6493, 0.1365, 0.6493, 0.1698, 0.6827, 0.1698, 0.6493, 0.1365, 0.616, 0.1365, 0.616, 0.1698, 0.6493, 0.1698, 0.5755, 0.15, 0.5755, 0.8833, 0.6033, 0.8833, 0.6033, 0.15, 0.6033, 0.15, 0.6033, 0.8833, 0.6311, 0.8833, 0.6311, 0.15, 0.6311, 0.15, 0.6311, 0.8833, 0.6589, 0.8833, 0.6589, 0.15, 0.6755, 0.37, 0.6755, 0.6633, 0.5807, 0.9117, 0.5807, 0.09033, 0.6589, 0.15, 0.6589, 0.8833, 0.6311, 0.8833, 0.6311, 0.15, 0.6311, 0.15, 0.6311, 0.8833, 0.6033, 0.8833, 0.6033, 0.15, 0.6493, 0.03648, 0.616, 0.03648, 0.616, 0.06982, 0.6493, 0.06982, 0.6511, 0.05221, 0.6511, 0.1078, 0.8733, 0.1078, 0.8733, 0.05221, 0.6511, 0.1199, 0.6511, 0.06437, 0.8733, 0.06437, 0.8733, 0.1199, 0.6827, 0.03648, 0.6493, 0.03648, 0.6493, 0.06982, 0.6827, 0.06982, 0.6511, 0.06437, 0.6511, 0.1199, 0.8733, 0.1199, 0.8733, 0.06437, 0.6511, 0.1633, 0.6511, 0.1078, 0.8733, 0.1078, 0.8733, 0.1633, 0.6902, 0.3409, 0.7035, 0.1177, 0.6702, 0.1177, 0.6702, 0.1511, 0.716, 0.06982, 0.6827, 0.06982, 0.6827, 0.1031, 0.716, 0.1031, 0.716, 0.1031, 0.6827, 0.1031, 0.6827, 0.1365, 0.716, 0.1365, 0.5632, 0.849, 0.5965, 0.849, 0.5965, 0.8823, 0.5632, 0.8823, 0.6369, 0.8732, 0.6369, 0.9399, 0.8591, 0.9399, 0.8591, 0.8732, 0.6373, 0.8077, 0.6373, 0.8743, 0.8596, 0.8743, 0.8596, 0.8077, 0.5299, 0.849, 0.5632, 0.849, 0.5632, 0.8823, 0.5299, 0.8823, 0.6369, 0.9408, 0.6369, 0.8741, 0.8591, 0.8741, 0.8591, 0.9408, 0.6353, 0.9393, 0.6353, 0.8727, 0.8575, 0.8727, 0.8575, 0.9393, 0.6269, 0.849, 0.6269, 0.9046, 0.1234, 0.9046, 0.3977, 0.849, 0.5955, 0.9307, 0.5955, 0.8751, 0.1233, 0.8751, 0.3663, 0.9307, 0.6077, 0.968, 0.6077, 0.8569, 0.3577, 0.8569, 0.3577, 0.968, 0.5622, 0.8542, 0.5755, 0.6623, 0.5955, 0.8209, 0.5955, 0.8542, 0.5965, 0.8823, 0.6299, 0.8823, 0.6299, 0.9156, 0.5965, 0.9156, 0.5965, 0.9156, 0.6299, 0.9156, 0.6299, 0.949, 0.5965, 0.949, 0.616, 0.03648, 0.5827, 0.03648, 0.5827, 0.06982, 0.616, 0.06982, 0.616, 0.06982, 0.5827, 0.06982, 0.5827, 0.1031, 0.616, 0.1031, 0.616, 0.1031, 0.5827, 0.1031, 0.5827, 0.1365, 0.616, 0.1365, 0.5694, 0.15, 0.5694, 0.8833, 0.5972, 0.8833, 0.5972, 0.15, 0.5972, 0.15, 0.5972, 0.8833, 0.625, 0.8833, 0.625, 0.15, 0.625, 0.15, 0.625, 0.8833, 0.6528, 0.8833, 0.6528, 0.15, 0.6694, 0.37, 0.6694, 0.6633, 0.5903, 0.9566, 0.5903, 0.07663, 0.6528, 0.15, 0.6528, 0.8833, 0.625, 0.8833, 0.625, 0.15, 0.625, 0.15, 0.625, 0.8833, 0.5972, 0.8833, 0.5972, 0.15, 0.6417, 0.9055, 0.6417, 0.9611, 0.1083, 0.9611, 0.1083, 0.9055, 0.6417, 0.85, 0.6417, 0.9055, 0.1083, 0.9055, 0.1083, 0.85, 0.1233, 0.8332, 0.1233, 0.8887, 0.06773, 0.8887, 0.06773, 0.8332, 0.1788, 0.8332, 0.1788, 0.8887, 0.1233, 0.8887, 0.1233, 0.8332, 0.3426, 0.8332, 0.3426, 0.8887, 0.1592, 0.8887, 0.1592, 0.8332, 0.1646, 0.8341, 0.1646, 0.7785, 0.3424, 0.7785, 0.3424, 0.8341, 0.8993, 0.8601, 0.9549, 0.8601, 0.9549, 0.9156, 0.8993, 0.9156, 0.8993, 0.9156, 0.9549, 0.9156, 0.9549, 0.9712, 0.8993, 0.9712, 0.8438, 0.8601, 0.8993, 0.8601, 0.8993, 0.9156, 0.8438, 0.9156, 0.8438, 0.9156, 0.8993, 0.9156, 0.8993, 0.9712, 0.8438, 0.9712, 0.6353, 0.8727, 0.6353, 0.806, 0.8575, 0.806, 0.8575, 0.8727, 0.6369, 0.8741, 0.6369, 0.8075, 0.8591, 0.8075, 0.8591, 0.8741, 0.6369, 0.8065, 0.6369, 0.8732, 0.8591, 0.8732, 0.8591, 0.8065, 0.6373, 0.8743, 0.6373, 0.941, 0.8596, 0.941, 0.8596, 0.8743, 0.8993, 0.03648, 0.8327, 0.03648, 0.8327, 0.1031, 0.8993, 0.1031, 0.8993, 0.1031, 0.8327, 0.1031, 0.8327, 0.1698, 0.8993, 0.1698, 0.966, 0.03648, 0.8993, 0.03648, 0.8993, 0.1031, 0.966, 0.1031, 0.966, 0.1031, 0.8993, 0.1031, 0.8993, 0.1698, 0.966, 0.1698, 0.6511, 0.1199, 0.6511, 0.1755, 0.8733, 0.1755, 0.8733, 0.1199, 0.6511, 0.1755, 0.6511, 0.1199, 0.8733, 0.1199, 0.8733, 0.1755, 0.6511, 0.1078, 0.6511, 0.05221, 0.8733, 0.05221, 0.8733, 0.1078, 0.6511, 0.1078, 0.6511, 0.1633, 0.8733, 0.1633, 0.8733, 0.1078, 0.6077, 0.8569, 0.6077, 0.968, 0.3577, 0.968, 0.3577, 0.8569, 0.5955, 0.8734, 0.5955, 0.8178, 0.3663, 0.8178, 0.1233, 0.8734, 0.6417, 0.8743, 0.6417, 0.8187, 0.1083, 0.8187, 0.1083, 0.8743, 0.6417, 0.9298, 0.6417, 0.8743, 0.1083, 0.8743, 0.1083, 0.9298])
me_cube_010.materials.append(mat_material_002)
me_cube_010.update()

# ---- objects
ob_cube = bpy.data.objects.new('Cube', me_cube_001)
ob_cube_001 = bpy.data.objects.new('Cube.001', me_cube_002)
ob_cube_002 = bpy.data.objects.new('Cube.002', me_cube_003)
ob_cube_003 = bpy.data.objects.new('Cube.003', me_cube_004)
ob_cube_004 = bpy.data.objects.new('Cube.004', me_cube_005)
ob_cube_005 = bpy.data.objects.new('Cube.005', me_cube_007)
ob_cube_006 = bpy.data.objects.new('Cube.006', me_cube_008)
ob_cube_007 = bpy.data.objects.new('Cube.007', me_cube_006)
ob_cube_008 = bpy.data.objects.new('Cube.008', me_cube_010)

# ---- transforms, parenting, visibility, modifiers, constraints
ob_cube.location = (0.0, 0.0, 0.0)
ob_cube_001.location = (0.0, 0.0, 0.0)
ob_cube_002.location = (0.0, 0.0, 0.5)
ob_cube_003.location = (0.0, 0.0, 0.5)
ob_cube_003.scale = (0.5, 0.5, 0.5)
ob_cube_004.location = (0.0, 0.0, 0.0)
ob_cube_005.location = (0.0, 0.0, 0.0)
ob_cube_005.scale = (0.5, 0.5, 0.5)
ob_cube_006.location = (0.0, 0.0, 0.0)
ob_cube_006.scale = (0.5, 0.5, 0.5)
ob_cube_007.location = (0.0, 0.0, 0.0)
ob_cube_007.scale = (0.5, 0.5, 0.5)
ob_cube_008.location = (0.0, 0.0, 0.0)
ob_cube_008.scale = (0.5, 0.5, 0.5)

# ---- collection membership
col_base.objects.link(ob_cube)
col_base.objects.link(ob_cube_001)
col_sized.objects.link(ob_cube_002)
col_sized.objects.link(ob_cube_003)
col_centered.objects.link(ob_cube_004)
col_centered.objects.link(ob_cube_005)
col_centered.objects.link(ob_cube_006)
col_centered.objects.link(ob_cube_007)
col_centered.objects.link(ob_cube_008)

# ---- scene / render settings (as saved in the file)
scene.frame_start = 1; scene.frame_end = 4; scene.frame_set(4)
scene.render.engine = 'BLENDER_EEVEE_NEXT'
bpy.context.view_layer.update()

# ---- added for rendering (the .blend has no active camera and no usable light): camera, sun
cam_auto = bpy.data.cameras.new('AutoCamera')
cam_auto.lens = 50.0
cam_auto.sensor_width = 36.0
cam_auto.clip_end = 1000.0
ob_auto_camera = bpy.data.objects.new('AutoCamera', cam_auto)
scene.collection.objects.link(ob_auto_camera)
ob_auto_camera.location = (4.91764, -5.90116, 4.68411)
ob_auto_camera.rotation_euler = (1.09748, -7.21219e-08, 0.694738)
scene.camera = ob_auto_camera
light_auto_sun = bpy.data.lights.new('AutoSun', 'SUN')
light_auto_sun.energy = 3.0
light_auto_sun.angle = 0.0523599
ob_auto_sun = bpy.data.objects.new('AutoSun', light_auto_sun)
scene.collection.objects.link(ob_auto_sun)
ob_auto_sun.rotation_euler = (0.872665, 0.174533, 0.523599)
bpy.context.view_layer.update()
